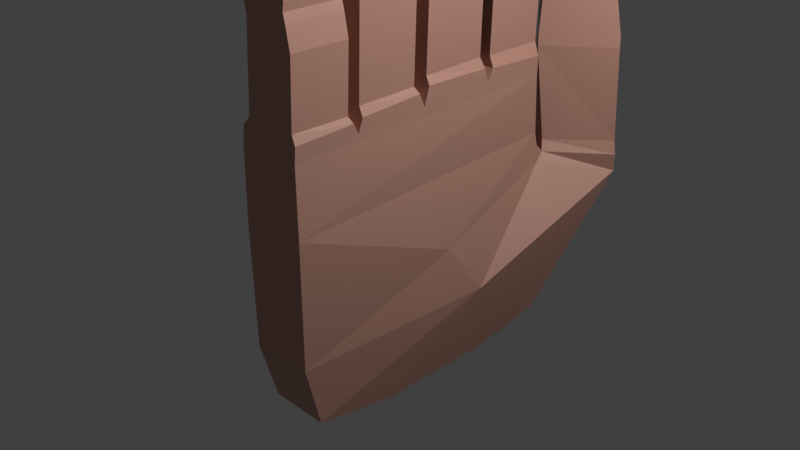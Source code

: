 # Source: mano.blend  (saved by Blender 2.93.21; exported with 4.5.12 LTS)
import bpy
from mathutils import Matrix  # noqa: F401  (used for matrix-valued properties, if any)

bpy.ops.wm.read_factory_settings(use_empty=True)
scene = bpy.context.scene
scene.name = 'Scene'

# ---- collections
col_collection = bpy.data.collections.new('Collection'); scene.collection.children.link(col_collection)

# ---- materials (node trees are filled in below, after node groups)
mat_material = bpy.data.materials.new('Material')
mat_material.alpha_threshold = 0.0
mat_material.use_transparent_shadow = False
mat_material.line_color = (0.0, 0.0, 0.0, 1.0)
mat_material_001 = bpy.data.materials.new('Material.001')
mat_material_001.use_transparent_shadow = False

# ---- material node trees
mat_material.use_nodes = True; mat_material.node_tree.nodes.clear()
_N = mat_material.node_tree.nodes; _L = mat_material.node_tree.links
n0 = _N.new('ShaderNodeOutputMaterial'); n0.name = 'Material Output'; n0.location = (300, 300)
n1 = _N.new('ShaderNodeBsdfPrincipled'); n1.name = 'Principled BSDF'; n1.location = (100, 300)
n1.distribution = 'GGX'
n1.subsurface_method = 'BURLEY'
n1.inputs[0].default_value = (0.5421, 0.2817, 0.2127, 1.0)
n1.inputs[2].default_value = 0.5848
n1.inputs[3].default_value = 1.45
n1.inputs[13].default_value = 0.6324
n1.inputs[27].default_value = (0.0, 0.0, 0.0, 1.0)
n1.inputs[28].default_value = 1.0
_L.new(n1.outputs[0], n0.inputs[0])
n0.is_active_output = True
mat_material_001.use_nodes = True; mat_material_001.node_tree.nodes.clear()
_N = mat_material_001.node_tree.nodes; _L = mat_material_001.node_tree.links
n0 = _N.new('ShaderNodeOutputMaterial'); n0.name = 'Material Output'; n0.location = (300, 300)
n1 = _N.new('ShaderNodeBsdfPrincipled'); n1.name = 'Principled BSDF'; n1.location = (10, 300)
n1.distribution = 'GGX'
n1.subsurface_method = 'BURLEY'
n1.inputs[0].default_value = (1.0, 0.6407, 0.5753, 1.0)
n1.inputs[1].default_value = 0.1333
n1.inputs[3].default_value = 1.45
n1.inputs[13].default_value = 0.6583
n1.inputs[27].default_value = (0.0, 0.0, 0.0, 1.0)
n1.inputs[28].default_value = 1.0
_L.new(n1.outputs[0], n0.inputs[0])
n0.is_active_output = True

# ---- world
world_world = bpy.data.worlds.new('World'); scene.world = world_world
world_world.use_nodes = True; world_world.node_tree.nodes.clear()
_N = world_world.node_tree.nodes; _L = world_world.node_tree.links
n0 = _N.new('ShaderNodeOutputWorld'); n0.name = 'World Output'; n0.location = (300, 300)
n1 = _N.new('ShaderNodeBackground'); n1.name = 'Background'; n1.location = (10, 300)
n1.inputs[0].default_value = (0.05088, 0.05088, 0.05088, 1.0)
_L.new(n1.outputs[0], n0.inputs[0])
n0.is_active_output = True
world_world.color = (0.05088, 0.05088, 0.05088)
world_world.use_sun_shadow = False
world_world.sun_shadow_jitter_overblur = 0.0

# ---- cameras
cam_camera = bpy.data.cameras.new('Camera')
cam_camera.clip_end = 100.0
cam_camera.ortho_scale = 7.314

# ---- lights
light_light = bpy.data.lights.new('Light', 'POINT')
light_light.transmission_factor = 0.0
light_light.energy = 1000.0
light_light.shadow_soft_size = 0.1
light_light.shadow_maximum_resolution = 0.006
light_light.use_absolute_resolution = True

# ---- meshes
me_cube = bpy.data.meshes.new('Cube')
me_cube.from_pydata([(1.059, 1.062, 1.087), (1.351, 1.061, -0.7075), (1.059, -1.035, 1.043), (1.0, -0.9054, -0.8173), (-1.123, 1.062, 1.078), (-0.4817, 1.172, -0.6765), (-1.123, -1.035, 1.034), (-1.0, -0.9054, -0.8173), (-0.8554, -1.023, 1.216), (-0.589, -0.9077, 2.816), (-0.8554, -0.6049, 1.216), (-0.589, -0.72, 2.816), (0.9191, -1.023, 1.216), (0.4103, -0.944, 2.815), (0.9191, -0.6049, 1.216), (0.4103, -0.6838, 2.815), (-0.7738, -1.023, 1.912), (-0.7738, -0.6049, 1.912), (0.7864, -0.6049, 1.912), (0.7864, -1.023, 1.912), (-0.7411, -1.023, 2.435), (-0.7411, -0.6049, 2.435), (0.7864, -0.6049, 2.435), (0.7864, -1.023, 2.435), (-0.6974, -0.6049, 1.843), (-0.6974, -1.023, 1.843), (-0.6974, -0.6049, 1.978), (-0.6974, -1.023, 1.978), (-0.6974, -1.023, 2.385), (-0.6974, -0.6049, 2.385), (-0.6821, -0.9343, 2.594), (-0.6821, -0.6935, 2.594), (0.8255, -0.6049, 1.97), (0.8255, -1.023, 1.97), (0.8255, -0.6049, 2.387), (0.8255, -1.023, 2.387), (0.8618, -0.6049, 1.851), (0.8618, -1.023, 1.851), (1.007, -0.6049, 1.689), (1.007, -1.023, 1.689), (0.7129, -0.6268, 2.703), (0.7129, -1.001, 2.703), (-0.6342, -0.9314, 2.755), (-0.6342, -0.6963, 2.755), (-0.8554, -0.5171, 1.259), (-0.5851, -0.3908, 3.399), (-0.8554, -0.06824, 1.27), (-0.5851, -0.1947, 3.399), (0.9191, -0.5171, 1.259), (0.4103, -0.4324, 3.398), (0.9191, -0.06941, 1.271), (0.4103, -0.153, 3.398), (-0.7738, -0.5171, 2.19), (-0.7738, -0.06843, 2.19), (0.7864, -0.06843, 2.19), (0.7864, -0.5171, 2.19), (-0.7411, -0.5171, 2.891), (-0.7411, -0.06843, 2.891), (0.7864, -0.06843, 2.891), (0.7864, -0.5171, 2.891), (-0.6974, -0.06843, 2.098), (-0.6974, -0.5171, 2.098), (-0.6974, -0.06843, 2.278), (-0.6974, -0.5171, 2.278), (-0.6974, -0.5171, 2.824), (-0.6974, -0.06843, 2.824), (-0.6847, -0.4325, 3.112), (-0.6847, -0.1529, 3.112), (0.8255, -0.06843, 2.268), (0.8255, -0.5171, 2.268), (0.8255, -0.06843, 2.826), (0.8255, -0.5171, 2.826), (0.8618, -0.06843, 2.108), (0.8618, -0.5171, 2.108), (1.007, -0.06843, 1.892), (1.007, -0.5171, 1.892), (0.7129, -0.09187, 3.248), (0.7129, -0.4936, 3.248), (-0.6324, -0.4316, 3.314), (-0.6324, -0.1539, 3.314), (-0.8554, 0.03613, 1.317), (-0.5848, 0.1726, 3.623), (-0.8554, 0.5192, 1.329), (-0.5848, 0.3839, 3.623), (0.9191, 0.03613, 1.317), (0.4103, 0.1298, 3.609), (0.9191, 0.5192, 1.329), (0.4103, 0.4267, 3.609), (-0.7738, 0.0399, 2.33), (-0.7738, 0.5166, 2.33), (0.7864, 0.5166, 2.33), (0.7864, 0.0399, 2.33), (-0.7411, 0.0399, 3.072), (-0.7411, 0.5166, 3.072), (0.7864, 0.5166, 3.072), (0.7864, 0.0399, 3.072), (-0.6974, 0.5166, 2.233), (-0.6974, 0.0399, 2.233), (-0.6974, 0.5166, 2.423), (-0.6974, 0.0399, 2.423), (-0.6974, 0.0399, 3.001), (-0.6974, 0.5166, 3.001), (-0.685, 0.1314, 3.308), (-0.685, 0.4251, 3.308), (0.8255, 0.5166, 2.413), (0.8255, 0.0399, 2.413), (0.8255, 0.5166, 3.003), (0.8255, 0.0399, 3.003), (0.8618, 0.5166, 2.244), (0.8618, 0.0399, 2.244), (1.007, 0.5166, 2.015), (1.007, 0.0399, 2.015), (0.7129, 0.4917, 3.45), (0.7129, 0.06481, 3.45), (-0.6324, 0.1288, 3.533), (-0.6324, 0.4276, 3.533), (-0.8554, 0.6124, 1.321), (-0.5886, 0.7435, 3.466), (-0.8554, 1.061, 1.321), (-0.5886, 0.9301, 3.466), (0.9191, 0.6124, 1.321), (0.4103, 0.6971, 3.461), (0.9191, 1.061, 1.321), (0.4103, 0.9765, 3.461), (-0.7738, 0.6124, 2.252), (-0.7738, 1.061, 2.252), (0.7864, 1.061, 2.252), (0.7864, 0.6124, 2.252), (-0.7411, 0.6124, 2.953), (-0.7411, 1.061, 2.953), (0.7864, 1.061, 2.953), (0.7864, 0.6124, 2.953), (-0.6974, 1.061, 2.16), (-0.6974, 0.6124, 2.16), (-0.6974, 1.061, 2.34), (-0.6974, 0.6124, 2.34), (-0.6974, 0.6124, 2.886), (-0.6974, 1.061, 2.886), (-0.6833, 0.6999, 3.179), (-0.6833, 0.9737, 3.179), (0.8255, 1.061, 2.33), (0.8255, 0.6124, 2.33), (0.8255, 1.061, 2.889), (0.8255, 0.6124, 2.889), (0.8618, 1.061, 2.17), (0.8618, 0.6124, 2.17), (1.007, 1.061, 1.954), (1.007, 0.6124, 1.954), (0.7129, 1.038, 3.31), (0.7129, 0.6359, 3.31), (-0.6331, 0.7049, 3.386), (-0.6331, 0.9686, 3.386), (-1.085, 1.062, 1.228), (1.073, 1.062, 1.228), (1.059, -0.007567, 1.13), (-1.196, -0.007568, 1.122), (1.059, -0.5522, 1.1), (-1.196, 0.5687, 1.149), (1.059, 0.5687, 1.157), (-1.196, -0.5522, 1.091), (1.073, 0.6093, 1.242), (-1.085, 0.6093, 1.242), (1.073, 0.5329, 1.258), (1.073, 0.02876, 1.263), (-1.085, 0.5329, 1.258), (-1.085, 0.02876, 1.263), (-1.085, -0.04953, 1.226), (-1.085, -0.5211, 1.199), (1.073, -0.0507, 1.227), (1.073, -0.5211, 1.199), (-1.083, -0.5927, 1.177), (-1.085, -1.029, 1.154), (1.074, -0.5927, 1.177), (1.073, -1.029, 1.154), (1.03, 1.088, 0.6622), (1.184, -1.051, 0.566), (-1.086, -1.045, 0.5003), (1.092, -1.032, -0.3548), (-1.043, -1.029, -0.3877), (-1.138, 1.088, 0.6121), (1.0, -0.3008, -0.9106), (1.073, 1.124, 0.4511), (-1.206, 1.195, 0.4281), (2.579, 1.565, 0.3399), (1.001, 1.89, 0.332), (1.006, 1.177, 0.4934), (-0.9934, 1.45, 0.4581), (-1.0, -0.2928, -0.8683), (1.06, 0.5312, -0.873), (-1.0, 0.5352, -0.8518), (-0.0835, 1.566, 1.928), (0.7974, 1.734, 1.928), (0.5055, 1.356, 1.926), (1.595, 1.563, 1.926), (1.141, 1.893, 0.4623), (2.643, 1.547, 0.4734), (-0.6015, 1.501, 1.323), (1.284, 1.86, 1.323), (2.418, 1.559, 1.323), (0.5326, 1.2, 1.323), (1.246, 1.869, 0.5804), (-0.7294, 1.487, 0.5804), (-0.5691, 1.492, 1.242), (1.316, 1.851, 1.242), (-0.2611, 1.554, 1.601), (0.9283, 1.781, 1.601), (2.535, 1.559, 0.5684), (0.8784, 1.21, 0.5684), (2.447, 1.551, 1.245), (0.5617, 1.192, 1.245), (1.721, 0.4031, -0.2566), (2.042, 1.553, 1.757), (0.4755, 1.255, 1.757), (-0.2503, 1.552, 1.822), (0.9256, 1.774, 1.828), (1.43, 0.1609, 0.1069), (-0.6257, -1.001, 2.747), (-0.5541, -0.944, 2.842), (-0.5541, -0.6838, 2.842), (-0.6974, -1.023, 2.487), (-0.6974, -0.6049, 2.487), (-0.6257, -0.6268, 2.747), (-0.6257, -0.4936, 3.308), (-0.5541, -0.4324, 3.434), (-0.5541, -0.153, 3.434), (-0.6974, -0.5171, 2.96), (-0.6974, -0.06843, 2.96), (-0.6257, -0.09187, 3.308), (-0.6257, 0.06481, 3.513), (-0.5541, 0.1298, 3.647), (-0.5541, 0.4267, 3.647), (-0.6974, 0.0399, 3.145), (-0.6974, 0.5166, 3.145), (-0.6257, 0.4917, 3.513), (-0.6257, 0.6359, 3.37), (-0.5541, 0.6971, 3.497), (-0.5541, 0.9765, 3.497), (-0.6974, 0.6124, 3.023), (-0.6974, 1.061, 3.023), (-0.6257, 1.038, 3.37), (-0.4469, 1.5, 1.825), (-0.159, 1.532, 1.967), (0.9305, 1.74, 1.967), (-0.5691, 1.492, 1.408), (1.316, 1.851, 1.408), (1.12, 1.798, 1.825), (-1.313, 1.183, -0.1242), (-0.8966, 0.8537, -0.7642), (-1.19, 0.8649, -0.2119), (-1.027, 1.178, -0.4004), (-1.119, 1.322, 0.4431), (-0.7874, 1.311, -0.1092), (-1.357, 1.189, 0.1519), (-1.219, 1.25, 0.02135)], [], [(176, 175, 2, 6), (248, 246, 249), (187, 180, 3, 7), (174, 0, 158, 154, 156, 2, 175), (178, 177, 175, 176), (42, 9, 11, 43), (22, 29, 21), (40, 15, 13, 41), (16, 19, 27), (0, 4, 152), (15, 218, 217, 13), (25, 19, 16), (36, 18, 19, 37), (39, 25, 8, 12), (25, 16, 17, 24), (17, 26, 18), (34, 22, 23, 35), (21, 220, 22), (28, 20, 21, 29), (8, 25, 24, 10), (10, 24, 38, 14), (18, 24, 17), (16, 27, 26, 17), (27, 28, 29, 26), (20, 219, 220, 21), (18, 26, 32), (219, 20, 23), (20, 28, 23), (22, 34, 29), (18, 32, 33, 19), (32, 34, 35, 33), (26, 29, 34, 32), (23, 28, 35), (27, 33, 35, 28), (33, 27, 19), (38, 36, 37, 39), (14, 38, 39, 12), (38, 24, 36), (24, 18, 36), (39, 37, 25), (25, 37, 19), (22, 40, 41, 23), (30, 42, 43, 31), (41, 216, 219, 23), (216, 41, 13, 217), (40, 22, 220, 221), (40, 221, 218, 15), (78, 45, 47, 79), (58, 65, 57), (76, 51, 49, 77), (52, 55, 63), (118, 122, 152), (51, 224, 223, 49), (61, 55, 52), (72, 54, 55, 73), (75, 61, 44, 48), (61, 52, 53, 60), (53, 62, 54), (70, 58, 59, 71), (57, 226, 58), (64, 56, 57, 65), (44, 61, 60, 46), (46, 60, 74, 50), (54, 60, 53), (52, 63, 62, 53), (63, 64, 65, 62), (56, 225, 226, 57), (54, 62, 68), (225, 56, 59), (56, 64, 59), (58, 70, 65), (54, 68, 69, 55), (68, 70, 71, 69), (62, 65, 70, 68), (59, 64, 71), (63, 69, 71, 64), (69, 63, 55), (74, 72, 73, 75), (50, 74, 75, 48), (74, 60, 72), (60, 54, 72), (75, 73, 61), (61, 73, 55), (58, 76, 77, 59), (66, 78, 79, 67), (77, 222, 225, 59), (222, 77, 49, 223), (76, 58, 226, 227), (76, 227, 224, 51), (114, 81, 83, 115), (94, 101, 93), (112, 87, 85, 113), (88, 91, 99), (153, 152, 122), (87, 230, 229, 85), (97, 91, 88), (108, 90, 91, 109), (111, 97, 80, 84), (97, 88, 89, 96), (89, 98, 90), (106, 94, 95, 107), (93, 232, 94), (100, 92, 93, 101), (80, 97, 96, 82), (82, 96, 110, 86), (90, 96, 89), (88, 99, 98, 89), (99, 100, 101, 98), (92, 231, 232, 93), (90, 98, 104), (231, 92, 95), (92, 100, 95), (94, 106, 101), (90, 104, 105, 91), (104, 106, 107, 105), (98, 101, 106, 104), (95, 100, 107), (99, 105, 107, 100), (105, 99, 91), (110, 108, 109, 111), (86, 110, 111, 84), (110, 96, 108), (96, 90, 108), (111, 109, 97), (97, 109, 91), (94, 112, 113, 95), (102, 114, 115, 103), (113, 228, 231, 95), (228, 113, 85, 229), (112, 94, 232, 233), (112, 233, 230, 87), (150, 117, 119, 151), (130, 137, 129), (148, 123, 121, 149), (124, 127, 135), (0, 152, 153), (123, 236, 235, 121), (133, 127, 124), (144, 126, 127, 145), (147, 133, 116, 120), (133, 124, 125, 132), (125, 134, 126), (142, 130, 131, 143), (129, 238, 130), (136, 128, 129, 137), (116, 133, 132, 118), (118, 132, 146, 122), (126, 132, 125), (124, 135, 134, 125), (135, 136, 137, 134), (128, 237, 238, 129), (126, 134, 140), (237, 128, 131), (128, 136, 131), (130, 142, 137), (126, 140, 141, 127), (140, 142, 143, 141), (134, 137, 142, 140), (131, 136, 143), (135, 141, 143, 136), (141, 135, 127), (146, 144, 145, 147), (122, 146, 147, 120), (146, 132, 144), (132, 126, 144), (147, 145, 133), (133, 145, 127), (130, 148, 149, 131), (138, 150, 151, 139), (149, 234, 237, 131), (234, 149, 121, 235), (148, 130, 238, 239), (148, 239, 236, 123), (158, 157, 161, 160), (116, 161, 160, 120), (0, 153, 160, 158), (120, 160, 153, 122), (116, 118, 152, 161), (157, 161, 152, 4), (84, 163, 162, 86), (154, 158, 162, 163), (82, 86, 162, 164), (157, 158, 162, 164), (80, 165, 163, 84), (154, 163, 165, 155), (155, 165, 164, 157), (80, 82, 164, 165), (44, 46, 166, 167), (159, 167, 166, 155), (159, 156, 169, 167), (48, 44, 167, 169), (50, 168, 166, 46), (154, 155, 166, 168), (8, 10, 170, 171), (6, 171, 170, 159), (14, 172, 170, 10), (156, 159, 170, 172), (12, 8, 171, 173), (2, 173, 171, 6), (12, 173, 172, 14), (2, 156, 172, 173), (48, 169, 168, 50), (156, 154, 168, 169), (177, 215, 175), (3, 177, 178, 7), (4, 0, 174, 179), (179, 174, 181, 182), (3, 210, 177), (185, 181, 183), (1, 5, 184, 183), (182, 181, 185), (210, 1, 183), (253, 251, 5, 249), (189, 247, 188), (189, 188, 180, 187), (213, 190, 191, 214), (198, 203, 197), (211, 193, 192, 212), (201, 182, 185), (193, 242, 241, 192), (194, 200, 195), (208, 198, 199, 209), (197, 244, 198), (202, 196, 197, 203), (184, 194, 183), (186, 201, 200, 194), (201, 202, 203, 200), (196, 243, 244, 197), (195, 200, 206), (243, 196, 199), (196, 202, 199), (198, 208, 203), (195, 206, 207, 185), (206, 208, 209, 207), (200, 203, 208, 206), (199, 202, 209), (201, 207, 209, 202), (207, 201, 185), (194, 195, 183), (198, 211, 212, 199), (204, 213, 214, 205), (212, 240, 243, 199), (240, 212, 192, 241), (211, 198, 244, 245), (211, 245, 242, 193), (184, 186, 194), (184, 5, 251, 186), (183, 195, 185), (1, 210, 188), (188, 210, 180), (183, 181, 210), (180, 210, 3), (177, 210, 215), (181, 215, 210), (181, 174, 215), (175, 215, 174), (201, 186, 250, 182), (182, 248, 179), (187, 7, 178, 176, 6, 159, 155, 157, 4, 179, 189), (9, 42, 216, 217), (11, 9, 217, 218), (30, 31, 220, 219), (42, 30, 219, 216), (31, 43, 221, 220), (43, 11, 218, 221), (45, 78, 222, 223), (47, 45, 223, 224), (66, 67, 226, 225), (78, 66, 225, 222), (67, 79, 227, 226), (79, 47, 224, 227), (81, 114, 228, 229), (83, 81, 229, 230), (102, 103, 232, 231), (114, 102, 231, 228), (103, 115, 233, 232), (115, 83, 230, 233), (117, 150, 234, 235), (119, 117, 235, 236), (138, 139, 238, 237), (150, 138, 237, 234), (139, 151, 239, 238), (151, 119, 236, 239), (190, 213, 240, 241), (191, 190, 241, 242), (204, 205, 244, 243), (213, 204, 243, 240), (205, 214, 245, 244), (214, 191, 242, 245), (246, 248, 252), (249, 5, 248), (247, 189, 248), (252, 253, 249, 246), (182, 250, 253, 252), (250, 186, 251, 253), (248, 189, 179), (188, 247, 1), (5, 1, 247), (247, 248, 5), (248, 182, 252)])
me_cube.polygons.foreach_set('material_index', [0, 0, 0, 0, 0, 1, 0, 0, 0, 0, 0, 0, 0, 0, 0, 0, 0, 0, 0, 0, 0, 0, 0, 0, 0, 0, 0, 0, 0, 0, 0, 0, 0, 0, 0, 0, 0, 0, 0, 0, 0, 0, 1, 0, 0, 0, 0, 1, 0, 0, 0, 0, 0, 0, 0, 0, 0, 0, 0, 0, 0, 0, 0, 0, 0, 0, 0, 0, 0, 0, 0, 0, 0, 0, 0, 0, 0, 0, 0, 0, 0, 0, 0, 0, 1, 0, 0, 0, 0, 1, 0, 0, 0, 0, 0, 0, 0, 0, 0, 0, 0, 0, 0, 0, 0, 0, 0, 0, 0, 0, 0, 0, 0, 0, 0, 0, 0, 0, 0, 0, 0, 0, 0, 0, 0, 0, 1, 0, 0, 0, 0, 1, 0, 0, 0, 0, 0, 0, 0, 0, 0, 0, 0, 0, 0, 0, 0, 0, 0, 0, 0, 0, 0, 0, 0, 0, 0, 0, 0, 0, 0, 0, 0, 0, 0, 0, 0, 0, 1, 0, 0, 0, 0, 0, 0, 0, 0, 0, 0, 0, 0, 0, 0, 0, 0, 0, 0, 0, 0, 0, 0, 0, 0, 0, 0, 0, 0, 0, 0, 0, 0, 0, 0, 0, 0, 0, 0, 0, 0, 0, 0, 0, 0, 0, 0, 1, 0, 0, 0, 0, 0, 0, 0, 0, 0, 0, 0, 0, 0, 0, 0, 0, 0, 0, 0, 0, 0, 0, 0, 0, 1, 0, 0, 0, 0, 0, 0, 0, 0, 0, 0, 0, 0, 0, 0, 0, 0, 0, 0, 0, 0, 0, 0, 0, 0, 0, 0, 0, 0, 0, 0, 0, 0, 0, 0, 0, 0, 0, 0, 0, 0, 0, 0, 0, 0, 0, 0, 0, 0, 0, 0, 0, 0, 0, 0, 0, 0, 0, 0, 0])
_uv = me_cube.uv_layers.new(name='UVMap')
_uv.uv.foreach_set('vector', [0.5, 0.0, 0.5, 0.75, 0.625, 0.75, 0.625, 0.0, 0.4062, 0.2188, 0.4062, 0.25, 0.3906, 0.25, 0.375, 0.125, 0.375, 0.625, 0.375, 0.75, 0.375, 1.0, 0.5, 0.5, 0.625, 0.5, 0.625, 0.5625, 0.625, 0.625, 0.625, 0.6875, 0.625, 0.75, 0.5, 0.75, 0.4375, 1.0, 0.4375, 0.75, 0.5, 0.75, 0.5, 0.0, 0.6085, 0.03821, 0.6174, 0.04922, 0.6174, 0.2008, 0.6074, 0.2093, 0.0, 0.0, 0.5469, 0.25, 0.5625, 0.25, 0.5938, 0.5, 0.625, 0.5, 0.625, 0.75, 0.5938, 0.75, 0.5, 0.0, 0.5, 0.75, 0.5312, 0.0, 0.0, 0.0, 0.625, 0.25, 0.0, 0.0, 0.625, 0.5, 0.875, 0.5, 0.875, 0.75, 0.625, 0.75, 0.4375, 0.0, 0.5, 0.75, 0.5, 1.0, 0.4375, 0.5, 0.5, 0.5, 0.5, 0.75, 0.4375, 0.75, 0.4062, 0.75, 0.4375, 0.0, 0.375, 0.0, 0.375, 0.75, 0.4375, 0.0, 0.5, 0.0, 0.5, 0.25, 0.4375, 0.25, 0.5, 0.25, 0.5312, 0.25, 0.5, 0.5, 0.5469, 0.5, 0.5625, 0.5, 0.5625, 0.75, 0.5469, 0.75, 0.5625, 0.25, 0.5938, 0.25, 0.0, 0.0, 0.5469, 0.0, 0.5625, 0.0, 0.5625, 0.25, 0.5469, 0.25, 0.375, 0.0, 0.4375, 0.0, 0.4375, 0.25, 0.375, 0.25, 0.125, 0.5, 0.4375, 0.25, 0.4062, 0.5, 0.375, 0.5, 0.5, 0.5, 0.4375, 0.25, 0.5, 0.25, 0.5, 0.0, 0.5312, 0.0, 0.5312, 0.25, 0.5, 0.25, 0.5312, 0.0, 0.5469, 0.0, 0.5469, 0.25, 0.5312, 0.25, 0.5625, 0.0, 0.5938, 0.0, 0.5938, 0.25, 0.5625, 0.25, 0.5, 0.5, 0.5312, 0.25, 0.5312, 0.5, 0.5938, 0.0, 0.5625, 0.0, 0.5625, 0.75, 0.5625, 0.0, 0.5469, 0.0, 0.5625, 0.75, 0.5625, 0.5, 0.5469, 0.5, 0.5469, 0.25, 0.5, 0.5, 0.5312, 0.5, 0.5312, 0.75, 0.5, 0.75, 0.5312, 0.5, 0.5469, 0.5, 0.5469, 0.75, 0.5312, 0.75, 0.5312, 0.25, 0.5469, 0.25, 0.5469, 0.5, 0.5312, 0.5, 0.5625, 0.75, 0.5469, 0.0, 0.5469, 0.75, 0.5312, 0.0, 0.5312, 0.75, 0.5469, 0.75, 0.5469, 0.0, 0.5312, 0.75, 0.5312, 0.0, 0.5, 0.75, 0.4062, 0.5, 0.4375, 0.5, 0.4375, 0.75, 0.4062, 0.75, 0.375, 0.5, 0.4062, 0.5, 0.4062, 0.75, 0.375, 0.75, 0.4062, 0.5, 0.4375, 0.25, 0.4375, 0.5, 0.4375, 0.25, 0.5, 0.5, 0.4375, 0.5, 0.4062, 0.75, 0.4375, 0.75, 0.4375, 0.0, 0.4375, 0.0, 0.4375, 0.75, 0.5, 0.75, 0.5625, 0.5, 0.5938, 0.5, 0.5938, 0.75, 0.5625, 0.75, 0.5971, 0.03567, 0.6085, 0.03821, 0.6074, 0.2093, 0.5971, 0.2143, 0.5938, 0.75, 0.6094, 0.0, 0.5938, 0.0, 0.5625, 0.75, 0.6094, 0.0, 0.5938, 0.75, 0.625, 0.75, 0.875, 0.75, 0.5938, 0.5, 0.5625, 0.5, 0.5938, 0.25, 0.6094, 0.25, 0.5938, 0.5, 0.6094, 0.25, 0.875, 0.5, 0.625, 0.5, 0.6088, 0.03879, 0.6182, 0.04975, 0.6182, 0.2003, 0.6078, 0.2094, 0.0, 0.0, 0.5469, 0.25, 0.5625, 0.25, 0.5938, 0.5, 0.625, 0.5, 0.625, 0.75, 0.5938, 0.75, 0.5, 0.0, 0.5, 0.75, 0.5312, 0.0, 0.125, 0.5, 0.0, 0.0, 0.0, 0.0, 0.625, 0.5, 0.875, 0.5, 0.875, 0.75, 0.625, 0.75, 0.4375, 0.0, 0.5, 0.75, 0.5, 1.0, 0.4375, 0.5, 0.5, 0.5, 0.5, 0.75, 0.4375, 0.75, 0.4062, 0.75, 0.4375, 0.0, 0.375, 0.0, 0.375, 0.75, 0.4375, 0.0, 0.5, 0.0, 0.5, 0.25, 0.4375, 0.25, 0.5, 0.25, 0.5312, 0.25, 0.5, 0.5, 0.5469, 0.5, 0.5625, 0.5, 0.5625, 0.75, 0.5469, 0.75, 0.5625, 0.25, 0.5938, 0.25, 0.0, 0.0, 0.5469, 0.0, 0.5625, 0.0, 0.5625, 0.25, 0.5469, 0.25, 0.375, 0.0, 0.4375, 0.0, 0.4375, 0.25, 0.375, 0.25, 0.125, 0.5, 0.4375, 0.25, 0.4062, 0.5, 0.375, 0.5, 0.5, 0.5, 0.4375, 0.25, 0.5, 0.25, 0.5, 0.0, 0.5312, 0.0, 0.5312, 0.25, 0.5, 0.25, 0.5312, 0.0, 0.5469, 0.0, 0.5469, 0.25, 0.5312, 0.25, 0.5625, 0.0, 0.5938, 0.0, 0.5938, 0.25, 0.5625, 0.25, 0.5, 0.5, 0.5312, 0.25, 0.5312, 0.5, 0.5938, 0.0, 0.5625, 0.0, 0.5625, 0.75, 0.5625, 0.0, 0.5469, 0.0, 0.5625, 0.75, 0.5625, 0.5, 0.5469, 0.5, 0.5469, 0.25, 0.5, 0.5, 0.5312, 0.5, 0.5312, 0.75, 0.5, 0.75, 0.5312, 0.5, 0.5469, 0.5, 0.5469, 0.75, 0.5312, 0.75, 0.5312, 0.25, 0.5469, 0.25, 0.5469, 0.5, 0.5312, 0.5, 0.5625, 0.75, 0.5469, 0.0, 0.5469, 0.75, 0.5312, 0.0, 0.5312, 0.75, 0.5469, 0.75, 0.5469, 0.0, 0.5312, 0.75, 0.5312, 0.0, 0.5, 0.75, 0.4062, 0.5, 0.4375, 0.5, 0.4375, 0.75, 0.4062, 0.75, 0.375, 0.5, 0.4062, 0.5, 0.4062, 0.75, 0.375, 0.75, 0.4062, 0.5, 0.4375, 0.25, 0.4375, 0.5, 0.4375, 0.25, 0.5, 0.5, 0.4375, 0.5, 0.4062, 0.75, 0.4375, 0.75, 0.4375, 0.0, 0.4375, 0.0, 0.4375, 0.75, 0.5, 0.75, 0.5625, 0.5, 0.5938, 0.5, 0.5938, 0.75, 0.5625, 0.75, 0.5965, 0.03602, 0.6088, 0.03879, 0.6078, 0.2094, 0.5965, 0.214, 0.5938, 0.75, 0.6094, 0.0, 0.5938, 0.0, 0.5625, 0.75, 0.6094, 0.0, 0.5938, 0.75, 0.625, 0.75, 0.875, 0.75, 0.5938, 0.5, 0.5625, 0.5, 0.5938, 0.25, 0.6094, 0.25, 0.5938, 0.5, 0.6094, 0.25, 0.875, 0.5, 0.625, 0.5, 0.6088, 0.03772, 0.6183, 0.04852, 0.6183, 0.2015, 0.6078, 0.2104, 0.0, 0.0, 0.5469, 0.25, 0.5625, 0.25, 0.5938, 0.5, 0.625, 0.5, 0.625, 0.75, 0.5938, 0.75, 0.5, 0.0, 0.5, 0.75, 0.5312, 0.0, 0.0, 0.0, 0.0, 0.0, 0.0, 0.0, 0.625, 0.5, 0.875, 0.5, 0.875, 0.75, 0.625, 0.75, 0.4375, 0.0, 0.5, 0.75, 0.5, 1.0, 0.4375, 0.5, 0.5, 0.5, 0.5, 0.75, 0.4375, 0.75, 0.4062, 0.75, 0.4375, 0.0, 0.375, 0.0, 0.375, 0.75, 0.4375, 0.0, 0.5, 0.0, 0.5, 0.25, 0.4375, 0.25, 0.5, 0.25, 0.5312, 0.25, 0.5, 0.5, 0.5469, 0.5, 0.5625, 0.5, 0.5625, 0.75, 0.5469, 0.75, 0.5625, 0.25, 0.5938, 0.25, 0.0, 0.0, 0.5469, 0.0, 0.5625, 0.0, 0.5625, 0.25, 0.5469, 0.25, 0.375, 0.0, 0.4375, 0.0, 0.4375, 0.25, 0.375, 0.25, 0.125, 0.5, 0.4375, 0.25, 0.4062, 0.5, 0.375, 0.5, 0.5, 0.5, 0.4375, 0.25, 0.5, 0.25, 0.5, 0.0, 0.5312, 0.0, 0.5312, 0.25, 0.5, 0.25, 0.5312, 0.0, 0.5469, 0.0, 0.5469, 0.25, 0.5312, 0.25, 0.5625, 0.0, 0.5938, 0.0, 0.5938, 0.25, 0.5625, 0.25, 0.5, 0.5, 0.5312, 0.25, 0.5312, 0.5, 0.5938, 0.0, 0.5625, 0.0, 0.5625, 0.75, 0.5625, 0.0, 0.5469, 0.0, 0.5625, 0.75, 0.5625, 0.5, 0.5469, 0.5, 0.5469, 0.25, 0.5, 0.5, 0.5312, 0.5, 0.5312, 0.75, 0.5, 0.75, 0.5312, 0.5, 0.5469, 0.5, 0.5469, 0.75, 0.5312, 0.75, 0.5312, 0.25, 0.5469, 0.25, 0.5469, 0.5, 0.5312, 0.5, 0.5625, 0.75, 0.5469, 0.0, 0.5469, 0.75, 0.5312, 0.0, 0.5312, 0.75, 0.5469, 0.75, 0.5469, 0.0, 0.5312, 0.75, 0.5312, 0.0, 0.5, 0.75, 0.4062, 0.5, 0.4375, 0.5, 0.4375, 0.75, 0.4062, 0.75, 0.375, 0.5, 0.4062, 0.5, 0.4062, 0.75, 0.375, 0.75, 0.4062, 0.5, 0.4375, 0.25, 0.4375, 0.5, 0.4375, 0.25, 0.5, 0.5, 0.4375, 0.5, 0.4062, 0.75, 0.4375, 0.75, 0.4375, 0.0, 0.4375, 0.0, 0.4375, 0.75, 0.5, 0.75, 0.5625, 0.5, 0.5938, 0.5, 0.5938, 0.75, 0.5625, 0.75, 0.5965, 0.03503, 0.6088, 0.03772, 0.6078, 0.2104, 0.5965, 0.215, 0.5938, 0.75, 0.6094, 0.0, 0.5938, 0.0, 0.5625, 0.75, 0.6094, 0.0, 0.5938, 0.75, 0.625, 0.75, 0.875, 0.75, 0.5938, 0.5, 0.5625, 0.5, 0.5938, 0.25, 0.6094, 0.25, 0.5938, 0.5, 0.6094, 0.25, 0.875, 0.5, 0.625, 0.5, 0.6087, 0.04317, 0.6175, 0.05474, 0.6175, 0.1953, 0.6076, 0.2049, 0.0, 0.0, 0.5469, 0.25, 0.5625, 0.25, 0.5938, 0.5, 0.625, 0.5, 0.625, 0.75, 0.5938, 0.75, 0.5, 0.0, 0.5, 0.75, 0.5312, 0.0, 0.0, 0.0, 0.0, 0.0, 0.0, 0.0, 0.625, 0.5, 0.875, 0.5, 0.875, 0.75, 0.625, 0.75, 0.4375, 0.0, 0.5, 0.75, 0.5, 1.0, 0.4375, 0.5, 0.5, 0.5, 0.5, 0.75, 0.4375, 0.75, 0.4062, 0.75, 0.4375, 0.0, 0.375, 0.0, 0.375, 0.75, 0.4375, 0.0, 0.5, 0.0, 0.5, 0.25, 0.4375, 0.25, 0.5, 0.25, 0.5312, 0.25, 0.5, 0.5, 0.5469, 0.5, 0.5625, 0.5, 0.5625, 0.75, 0.5469, 0.75, 0.5625, 0.25, 0.5938, 0.25, 0.0, 0.0, 0.5469, 0.0, 0.5625, 0.0, 0.5625, 0.25, 0.5469, 0.25, 0.375, 0.0, 0.4375, 0.0, 0.4375, 0.25, 0.375, 0.25, 0.125, 0.5, 0.4375, 0.25, 0.4062, 0.5, 0.375, 0.5, 0.5, 0.5, 0.4375, 0.25, 0.5, 0.25, 0.5, 0.0, 0.5312, 0.0, 0.5312, 0.25, 0.5, 0.25, 0.5312, 0.0, 0.5469, 0.0, 0.5469, 0.25, 0.5312, 0.25, 0.5625, 0.0, 0.5938, 0.0, 0.5938, 0.25, 0.5625, 0.25, 0.5, 0.5, 0.5312, 0.25, 0.5312, 0.5, 0.5938, 0.0, 0.5625, 0.0, 0.5625, 0.75, 0.5625, 0.0, 0.5469, 0.0, 0.5625, 0.75, 0.5625, 0.5, 0.5469, 0.5, 0.5469, 0.25, 0.5, 0.5, 0.5312, 0.5, 0.5312, 0.75, 0.5, 0.75, 0.5312, 0.5, 0.5469, 0.5, 0.5469, 0.75, 0.5312, 0.75, 0.5312, 0.25, 0.5469, 0.25, 0.5469, 0.5, 0.5312, 0.5, 0.5625, 0.75, 0.5469, 0.0, 0.5469, 0.75, 0.5312, 0.0, 0.5312, 0.75, 0.5469, 0.75, 0.5469, 0.0, 0.5312, 0.75, 0.5312, 0.0, 0.5, 0.75, 0.4062, 0.5, 0.4375, 0.5, 0.4375, 0.75, 0.4062, 0.75, 0.375, 0.5, 0.4062, 0.5, 0.4062, 0.75, 0.375, 0.75, 0.4062, 0.5, 0.4375, 0.25, 0.4375, 0.5, 0.4375, 0.25, 0.5, 0.5, 0.4375, 0.5, 0.4062, 0.75, 0.4375, 0.75, 0.4375, 0.0, 0.4375, 0.0, 0.4375, 0.75, 0.5, 0.75, 0.5625, 0.5, 0.5938, 0.5, 0.5938, 0.75, 0.5625, 0.75, 0.5968, 0.04015, 0.6087, 0.04317, 0.6076, 0.2049, 0.5968, 0.2099, 0.5938, 0.75, 0.6094, 0.0, 0.5938, 0.0, 0.5625, 0.75, 0.6094, 0.0, 0.5938, 0.75, 0.625, 0.75, 0.875, 0.75, 0.5938, 0.5, 0.5625, 0.5, 0.5938, 0.25, 0.6094, 0.25, 0.5938, 0.5, 0.6094, 0.25, 0.875, 0.5, 0.625, 0.5, 0.0, 0.0, 0.0, 0.0, 0.0, 0.0, 0.0, 0.0, 0.375, 0.0, 0.0, 0.0, 0.0, 0.0, 0.375, 0.75, 0.625, 0.5, 0.0, 0.0, 0.0, 0.0, 0.625, 0.5625, 0.375, 0.75, 0.0, 0.0, 0.0, 0.0, 0.0, 0.0, 0.375, 0.0, 0.125, 0.5, 0.0, 0.0, 0.0, 0.0, 0.0, 0.0, 0.0, 0.0, 0.0, 0.0, 0.625, 0.25, 0.375, 0.75, 0.0, 0.0, 0.0, 0.0, 0.375, 0.5, 0.625, 0.625, 0.625, 0.5625, 0.0, 0.0, 0.0, 0.0, 0.125, 0.5, 0.375, 0.5, 0.0, 0.0, 0.0, 0.0, 0.0, 0.0, 0.625, 0.5625, 0.0, 0.0, 0.0, 0.0, 0.375, 0.0, 0.0, 0.0, 0.0, 0.0, 0.375, 0.75, 0.625, 0.625, 0.0, 0.0, 0.0, 0.0, 0.0, 0.0, 0.0, 0.0, 0.0, 0.0, 0.0, 0.0, 0.0, 0.0, 0.375, 0.0, 0.125, 0.5, 0.0, 0.0, 0.0, 0.0, 0.375, 0.0, 0.375, 0.25, 0.0, 0.0, 0.0, 0.0, 0.625, 0.0625, 0.0, 0.0, 0.0, 0.0, 0.625, 0.125, 0.625, 0.0625, 0.0, 0.0, 0.0, 0.0, 0.0, 0.0, 0.375, 0.75, 0.375, 0.0, 0.0, 0.0, 0.0, 0.0, 0.375, 0.5, 0.0, 0.0, 0.0, 0.0, 0.375, 0.25, 0.625, 0.625, 0.625, 0.125, 0.0, 0.0, 0.0, 0.0, 0.375, 0.0, 0.375, 0.25, 0.0, 0.0, 0.0, 0.0, 0.625, 0.0, 0.0, 0.0, 0.0, 0.0, 0.625, 0.0625, 0.375, 0.5, 0.0, 0.0, 0.0, 0.0, 0.375, 0.25, 0.0, 0.0, 0.625, 0.0625, 0.0, 0.0, 0.0, 0.0, 0.375, 0.75, 0.375, 0.0, 0.0, 0.0, 0.0, 0.0, 0.625, 0.75, 0.0, 0.0, 0.0, 0.0, 0.625, 0.0, 0.375, 0.75, 0.0, 0.0, 0.0, 0.0, 0.375, 0.5, 0.625, 0.75, 0.0, 0.0, 0.0, 0.0, 0.0, 0.0, 0.375, 0.75, 0.0, 0.0, 0.0, 0.0, 0.375, 0.5, 0.0, 0.0, 0.625, 0.625, 0.0, 0.0, 0.0, 0.0, 0.4375, 0.75, 0.4375, 0.625, 0.5, 0.75, 0.375, 0.75, 0.4375, 0.75, 0.4375, 1.0, 0.375, 1.0, 0.625, 0.25, 0.625, 0.5, 0.5, 0.5, 0.5, 0.25, 0.5, 0.25, 0.5, 0.5, 0.4375, 0.5, 0.4375, 0.25, 0.375, 0.75, 0.0, 0.0, 0.4375, 0.75, 0.5, 0.75, 0.4375, 0.5, 0.375, 0.5, 0.375, 0.5, 0.125, 0.5, 0.125, 0.5, 0.375, 0.5, 0.4375, 0.25, 0.4375, 0.5, 0.5, 0.75, 0.4062, 0.5625, 0.375, 0.5, 0.375, 0.5, 0.4141, 0.25, 0.4062, 0.25, 0.375, 0.25, 0.3906, 0.25, 0.375, 0.1875, 0.375, 0.2188, 0.375, 0.5625, 0.375, 0.1875, 0.375, 0.5625, 0.375, 0.625, 0.375, 0.125, 0.6052, 0.02432, 0.6076, 0.0557, 0.6076, 0.2082, 0.5979, 0.2132, 0.0, 0.0, 0.5469, 0.25, 0.5625, 0.25, 0.5938, 0.5, 0.625, 0.5, 0.625, 0.75, 0.5938, 0.75, 0.5312, 0.0, 0.4375, 0.25, 0.5, 0.75, 0.625, 0.5, 0.875, 0.5, 0.875, 0.75, 0.625, 0.75, 0.5, 0.25, 0.5312, 0.25, 0.5, 0.5, 0.5469, 0.5, 0.5625, 0.5, 0.5625, 0.75, 0.5469, 0.75, 0.5625, 0.25, 0.5938, 0.25, 0.0, 0.0, 0.5469, 0.0, 0.5625, 0.0, 0.5625, 0.25, 0.5469, 0.25, 0.4375, 0.25, 0.5, 0.25, 0.375, 0.5, 0.5, 0.0, 0.5312, 0.0, 0.5312, 0.25, 0.5, 0.25, 0.5312, 0.0, 0.5469, 0.0, 0.5469, 0.25, 0.5312, 0.25, 0.5625, 0.0, 0.5938, 0.0, 0.5938, 0.25, 0.5625, 0.25, 0.5, 0.5, 0.5312, 0.25, 0.5312, 0.5, 0.5938, 0.0, 0.5625, 0.0, 0.5625, 0.75, 0.5625, 0.0, 0.5469, 0.0, 0.5625, 0.75, 0.5625, 0.5, 0.5469, 0.5, 0.5469, 0.25, 0.5, 0.5, 0.5312, 0.5, 0.5312, 0.75, 0.5, 0.75, 0.5312, 0.5, 0.5469, 0.5, 0.5469, 0.75, 0.5312, 0.75, 0.5312, 0.25, 0.5469, 0.25, 0.5469, 0.5, 0.5312, 0.5, 0.5625, 0.75, 0.5469, 0.0, 0.5469, 0.75, 0.5312, 0.0, 0.5312, 0.75, 0.5469, 0.75, 0.5469, 0.0, 0.5312, 0.75, 0.5312, 0.0, 0.5, 0.75, 0.5, 0.25, 0.5, 0.5, 0.375, 0.5, 0.5625, 0.5, 0.5938, 0.5, 0.5938, 0.75, 0.5625, 0.75, 0.5998, 0.02316, 0.6052, 0.02432, 0.5979, 0.2132, 0.5998, 0.2256, 0.5938, 0.75, 0.6094, 0.0, 0.5938, 0.0, 0.5625, 0.75, 0.6094, 0.0, 0.5938, 0.75, 0.625, 0.75, 0.875, 0.75, 0.5938, 0.5, 0.5625, 0.5, 0.5938, 0.25, 0.6094, 0.25, 0.5938, 0.5, 0.6094, 0.25, 0.875, 0.5, 0.625, 0.5, 0.4375, 0.25, 0.5, 0.0, 0.5, 0.25, 0.4375, 0.25, 0.375, 0.25, 0.4375, 0.125, 0.5, 0.0, 0.375, 0.5, 0.5, 0.5, 0.5, 0.75, 0.375, 0.5, 0.4062, 0.5625, 0.375, 0.5625, 0.375, 0.5625, 0.4062, 0.5625, 0.375, 0.625, 0.375, 0.5, 0.4375, 0.5, 0.4062, 0.5625, 0.375, 0.625, 0.4062, 0.5625, 0.375, 0.75, 0.4375, 0.75, 0.0, 0.0, 0.4375, 0.625, 0.4375, 0.5, 0.4375, 0.625, 0.0, 0.0, 0.4375, 0.5, 0.5, 0.5, 0.4375, 0.625, 0.5, 0.75, 0.4375, 0.625, 0.5, 0.5, 0.5312, 0.0, 0.5, 0.0, 0.4688, 0.125, 0.4375, 0.25, 0.4375, 0.25, 0.4062, 0.2188, 0.5, 0.25, 0.375, 0.125, 0.375, 1.0, 0.4375, 1.0, 0.5, 0.0, 0.625, 0.0, 0.625, 0.0625, 0.0, 0.0, 0.0, 0.0, 0.625, 0.25, 0.5, 0.25, 0.375, 0.1875, 0.6174, 0.04922, 0.6085, 0.03821, 0.6094, 0.0, 0.625, 0.0, 0.6174, 0.2008, 0.6174, 0.04922, 0.625, 0.0, 0.625, 0.25, 0.5971, 0.03567, 0.5971, 0.2143, 0.5938, 0.25, 0.5938, 0.0, 0.6085, 0.03821, 0.5971, 0.03567, 0.5938, 0.0, 0.6094, 0.0, 0.5971, 0.2143, 0.6074, 0.2093, 0.6094, 0.25, 0.5938, 0.25, 0.6074, 0.2093, 0.6174, 0.2008, 0.625, 0.25, 0.6094, 0.25, 0.6182, 0.04975, 0.6088, 0.03879, 0.6094, 0.0, 0.625, 0.0, 0.6182, 0.2003, 0.6182, 0.04975, 0.625, 0.0, 0.625, 0.25, 0.5965, 0.03602, 0.5965, 0.214, 0.5938, 0.25, 0.5938, 0.0, 0.6088, 0.03879, 0.5965, 0.03602, 0.5938, 0.0, 0.6094, 0.0, 0.5965, 0.214, 0.6078, 0.2094, 0.6094, 0.25, 0.5938, 0.25, 0.6078, 0.2094, 0.6182, 0.2003, 0.625, 0.25, 0.6094, 0.25, 0.6183, 0.04852, 0.6088, 0.03772, 0.6094, 0.0, 0.625, 0.0, 0.6183, 0.2015, 0.6183, 0.04852, 0.625, 0.0, 0.625, 0.25, 0.5965, 0.03503, 0.5965, 0.215, 0.5938, 0.25, 0.5938, 0.0, 0.6088, 0.03772, 0.5965, 0.03503, 0.5938, 0.0, 0.6094, 0.0, 0.5965, 0.215, 0.6078, 0.2104, 0.6094, 0.25, 0.5938, 0.25, 0.6078, 0.2104, 0.6183, 0.2015, 0.625, 0.25, 0.6094, 0.25, 0.6175, 0.05474, 0.6087, 0.04317, 0.6094, 0.0, 0.625, 0.0, 0.6175, 0.1953, 0.6175, 0.05474, 0.625, 0.0, 0.625, 0.25, 0.5968, 0.04015, 0.5968, 0.2099, 0.5938, 0.25, 0.5938, 0.0, 0.6087, 0.04317, 0.5968, 0.04015, 0.5938, 0.0, 0.6094, 0.0, 0.5968, 0.2099, 0.6076, 0.2049, 0.6094, 0.25, 0.5938, 0.25, 0.6076, 0.2049, 0.6175, 0.1953, 0.625, 0.25, 0.6094, 0.25, 0.6076, 0.0557, 0.6052, 0.02432, 0.6094, 0.0, 0.625, 0.0, 0.6076, 0.2082, 0.6076, 0.0557, 0.625, 0.0, 0.625, 0.25, 0.5998, 0.02316, 0.5998, 0.2256, 0.5938, 0.25, 0.5938, 0.0, 0.6052, 0.02432, 0.5998, 0.02316, 0.5938, 0.0, 0.6094, 0.0, 0.5998, 0.2256, 0.5979, 0.2132, 0.6094, 0.25, 0.5938, 0.25, 0.5979, 0.2132, 0.6076, 0.2082, 0.625, 0.25, 0.6094, 0.25, 0.4062, 0.25, 0.4062, 0.2188, 0.4219, 0.25, 0.3906, 0.25, 0.375, 0.25, 0.4062, 0.2188, 0.375, 0.2188, 0.375, 0.1875, 0.4062, 0.2188, 0.4219, 0.25, 0.4141, 0.25, 0.3906, 0.25, 0.4062, 0.25, 0.4375, 0.25, 0.4375, 0.25, 0.4141, 0.25, 0.4219, 0.25, 0.4375, 0.25, 0.4375, 0.25, 0.4062, 0.25, 0.4141, 0.25, 0.4062, 0.2188, 0.375, 0.1875, 0.5, 0.25, 0.375, 0.5625, 0.375, 0.2188, 0.375, 0.5, 0.375, 0.25, 0.375, 0.5, 0.375, 0.2188, 0.375, 0.2188, 0.4062, 0.2188, 0.375, 0.25, 0.4062, 0.2188, 0.4375, 0.25, 0.4219, 0.25])
_ca = me_cube.color_attributes.new('Col', 'BYTE_COLOR', 'CORNER')
_ca.data.foreach_set('color', [1.0, 1.0, 1.0, 1.0, 1.0, 1.0, 1.0, 1.0, 1.0, 1.0, 1.0, 1.0, 1.0, 1.0, 1.0, 1.0, 1.0, 1.0, 1.0, 1.0, 1.0, 1.0, 1.0, 1.0, 1.0, 1.0, 1.0, 1.0, 1.0, 1.0, 1.0, 1.0, 1.0, 1.0, 1.0, 1.0, 1.0, 1.0, 1.0, 1.0, 1.0, 1.0, 1.0, 1.0, 1.0, 1.0, 1.0, 1.0, 1.0, 1.0, 1.0, 1.0, 1.0, 1.0, 1.0, 1.0, 1.0, 1.0, 1.0, 1.0, 1.0, 1.0, 1.0, 1.0, 1.0, 1.0, 1.0, 1.0, 1.0, 1.0, 1.0, 1.0, 1.0, 1.0, 1.0, 1.0, 1.0, 1.0, 1.0, 1.0, 1.0, 1.0, 1.0, 1.0, 1.0, 1.0, 1.0, 1.0, 1.0, 1.0, 1.0, 1.0, 1.0, 1.0, 1.0, 1.0, 1.0, 1.0, 1.0, 1.0, 1.0, 1.0, 1.0, 1.0, 1.0, 1.0, 1.0, 1.0, 1.0, 1.0, 1.0, 1.0, 1.0, 1.0, 1.0, 1.0, 1.0, 1.0, 1.0, 1.0, 1.0, 1.0, 1.0, 1.0, 1.0, 1.0, 1.0, 1.0, 1.0, 1.0, 1.0, 1.0, 1.0, 1.0, 1.0, 1.0, 1.0, 1.0, 1.0, 1.0, 1.0, 1.0, 1.0, 1.0, 1.0, 1.0, 1.0, 1.0, 1.0, 1.0, 1.0, 1.0, 1.0, 1.0, 1.0, 1.0, 1.0, 1.0, 1.0, 1.0, 1.0, 1.0, 1.0, 1.0, 1.0, 1.0, 1.0, 1.0, 1.0, 1.0, 1.0, 1.0, 1.0, 1.0, 1.0, 1.0, 1.0, 1.0, 1.0, 1.0, 1.0, 1.0, 1.0, 1.0, 1.0, 1.0, 1.0, 1.0, 1.0, 1.0, 1.0, 1.0, 1.0, 1.0, 1.0, 1.0, 1.0, 1.0, 1.0, 1.0, 1.0, 1.0, 1.0, 1.0, 1.0, 1.0, 1.0, 1.0, 1.0, 1.0, 1.0, 1.0, 1.0, 1.0, 1.0, 1.0, 1.0, 1.0, 1.0, 1.0, 1.0, 1.0, 1.0, 1.0, 1.0, 1.0, 1.0, 1.0, 1.0, 1.0, 1.0, 1.0, 1.0, 1.0, 1.0, 1.0, 1.0, 1.0, 1.0, 1.0, 1.0, 1.0, 1.0, 1.0, 1.0, 1.0, 1.0, 1.0, 1.0, 1.0, 1.0, 1.0, 1.0, 1.0, 1.0, 1.0, 1.0, 1.0, 1.0, 1.0, 1.0, 1.0, 1.0, 1.0, 1.0, 1.0, 1.0, 1.0, 1.0, 1.0, 1.0, 1.0, 1.0, 1.0, 1.0, 1.0, 1.0, 1.0, 1.0, 1.0, 1.0, 1.0, 1.0, 1.0, 1.0, 1.0, 1.0, 1.0, 1.0, 1.0, 1.0, 1.0, 1.0, 1.0, 1.0, 1.0, 1.0, 1.0, 1.0, 1.0, 1.0, 1.0, 1.0, 1.0, 1.0, 1.0, 1.0, 1.0, 1.0, 1.0, 1.0, 1.0, 1.0, 1.0, 1.0, 1.0, 1.0, 1.0, 1.0, 1.0, 1.0, 1.0, 1.0, 1.0, 1.0, 1.0, 1.0, 1.0, 1.0, 1.0, 1.0, 1.0, 1.0, 1.0, 1.0, 1.0, 1.0, 1.0, 1.0, 1.0, 1.0, 1.0, 1.0, 1.0, 1.0, 1.0, 1.0, 1.0, 1.0, 1.0, 1.0, 1.0, 1.0, 1.0, 1.0, 1.0, 1.0, 1.0, 1.0, 1.0, 1.0, 1.0, 1.0, 1.0, 1.0, 1.0, 1.0, 1.0, 1.0, 1.0, 1.0, 1.0, 1.0, 1.0, 1.0, 1.0, 1.0, 1.0, 1.0, 1.0, 1.0, 1.0, 1.0, 1.0, 1.0, 1.0, 1.0, 1.0, 1.0, 1.0, 1.0, 1.0, 1.0, 1.0, 1.0, 1.0, 1.0, 1.0, 1.0, 1.0, 1.0, 1.0, 1.0, 1.0, 1.0, 1.0, 1.0, 1.0, 1.0, 1.0, 1.0, 1.0, 1.0, 1.0, 1.0, 1.0, 1.0, 1.0, 1.0, 1.0, 1.0, 1.0, 1.0, 1.0, 1.0, 1.0, 1.0, 1.0, 1.0, 1.0, 1.0, 1.0, 1.0, 1.0, 1.0, 1.0, 1.0, 1.0, 1.0, 1.0, 1.0, 1.0, 1.0, 1.0, 1.0, 1.0, 1.0, 1.0, 1.0, 1.0, 1.0, 1.0, 1.0, 1.0, 1.0, 1.0, 1.0, 1.0, 1.0, 1.0, 1.0, 1.0, 1.0, 1.0, 1.0, 1.0, 1.0, 1.0, 1.0, 1.0, 1.0, 1.0, 1.0, 1.0, 1.0, 1.0, 1.0, 1.0, 1.0, 1.0, 1.0, 1.0, 1.0, 1.0, 1.0, 1.0, 1.0, 1.0, 1.0, 1.0, 1.0, 1.0, 1.0, 1.0, 1.0, 1.0, 1.0, 1.0, 1.0, 1.0, 1.0, 1.0, 1.0, 1.0, 1.0, 1.0, 1.0, 1.0, 1.0, 1.0, 1.0, 1.0, 1.0, 1.0, 1.0, 1.0, 1.0, 1.0, 1.0, 1.0, 1.0, 1.0, 1.0, 1.0, 1.0, 1.0, 1.0, 1.0, 1.0, 1.0, 1.0, 1.0, 1.0, 1.0, 1.0, 1.0, 1.0, 1.0, 1.0, 1.0, 1.0, 1.0, 1.0, 1.0, 1.0, 1.0, 1.0, 1.0, 1.0, 1.0, 1.0, 1.0, 1.0, 1.0, 1.0, 1.0, 1.0, 1.0, 1.0, 1.0, 1.0, 1.0, 1.0, 1.0, 1.0, 1.0, 1.0, 1.0, 1.0, 1.0, 1.0, 1.0, 1.0, 1.0, 1.0, 1.0, 1.0, 1.0, 1.0, 1.0, 1.0, 1.0, 1.0, 1.0, 1.0, 1.0, 1.0, 1.0, 1.0, 1.0, 1.0, 1.0, 1.0, 1.0, 1.0, 1.0, 1.0, 1.0, 1.0, 1.0, 1.0, 1.0, 1.0, 1.0, 1.0, 1.0, 1.0, 1.0, 1.0, 1.0, 1.0, 1.0, 1.0, 1.0, 1.0, 1.0, 1.0, 1.0, 1.0, 1.0, 1.0, 1.0, 1.0, 1.0, 1.0, 1.0, 1.0, 1.0, 1.0, 1.0, 1.0, 1.0, 1.0, 1.0, 1.0, 1.0, 1.0, 1.0, 1.0, 1.0, 1.0, 1.0, 1.0, 1.0, 1.0, 1.0, 1.0, 1.0, 1.0, 1.0, 1.0, 1.0, 1.0, 1.0, 1.0, 1.0, 1.0, 1.0, 1.0, 1.0, 1.0, 1.0, 1.0, 1.0, 1.0, 1.0, 1.0, 1.0, 1.0, 1.0, 1.0, 1.0, 1.0, 1.0, 1.0, 1.0, 1.0, 1.0, 1.0, 1.0, 1.0, 1.0, 1.0, 1.0, 1.0, 1.0, 1.0, 1.0, 1.0, 1.0, 1.0, 1.0, 1.0, 1.0, 1.0, 1.0, 1.0, 1.0, 1.0, 1.0, 1.0, 1.0, 1.0, 1.0, 1.0, 1.0, 1.0, 1.0, 1.0, 1.0, 1.0, 1.0, 1.0, 1.0, 1.0, 1.0, 1.0, 1.0, 1.0, 1.0, 1.0, 1.0, 1.0, 1.0, 1.0, 1.0, 1.0, 1.0, 1.0, 1.0, 1.0, 1.0, 1.0, 1.0, 1.0, 1.0, 1.0, 1.0, 1.0, 1.0, 1.0, 1.0, 1.0, 1.0, 1.0, 1.0, 1.0, 1.0, 1.0, 1.0, 1.0, 1.0, 1.0, 1.0, 1.0, 1.0, 1.0, 1.0, 1.0, 1.0, 1.0, 1.0, 1.0, 1.0, 1.0, 1.0, 1.0, 1.0, 1.0, 1.0, 1.0, 1.0, 1.0, 1.0, 1.0, 1.0, 1.0, 1.0, 1.0, 1.0, 1.0, 1.0, 1.0, 1.0, 1.0, 1.0, 1.0, 1.0, 1.0, 1.0, 1.0, 1.0, 1.0, 1.0, 1.0, 1.0, 1.0, 1.0, 1.0, 1.0, 1.0, 1.0, 1.0, 1.0, 1.0, 1.0, 1.0, 1.0, 1.0, 1.0, 1.0, 1.0, 1.0, 1.0, 1.0, 1.0, 1.0, 1.0, 1.0, 1.0, 1.0, 1.0, 1.0, 1.0, 1.0, 1.0, 1.0, 1.0, 1.0, 1.0, 1.0, 1.0, 1.0, 1.0, 1.0, 1.0, 1.0, 1.0, 1.0, 1.0, 1.0, 1.0, 1.0, 1.0, 1.0, 1.0, 1.0, 1.0, 1.0, 1.0, 1.0, 1.0, 1.0, 1.0, 1.0, 1.0, 1.0, 1.0, 1.0, 1.0, 1.0, 1.0, 1.0, 1.0, 1.0, 1.0, 1.0, 1.0, 1.0, 1.0, 1.0, 1.0, 1.0, 1.0, 1.0, 1.0, 1.0, 1.0, 1.0, 1.0, 1.0, 1.0, 1.0, 1.0, 1.0, 1.0, 1.0, 1.0, 1.0, 1.0, 1.0, 1.0, 1.0, 1.0, 1.0, 1.0, 1.0, 1.0, 1.0, 1.0, 1.0, 1.0, 1.0, 1.0, 1.0, 1.0, 1.0, 1.0, 1.0, 1.0, 1.0, 1.0, 1.0, 1.0, 1.0, 1.0, 1.0, 1.0, 1.0, 1.0, 1.0, 1.0, 1.0, 1.0, 1.0, 1.0, 1.0, 1.0, 1.0, 1.0, 1.0, 1.0, 1.0, 1.0, 1.0, 1.0, 1.0, 1.0, 1.0, 1.0, 1.0, 1.0, 1.0, 1.0, 1.0, 1.0, 1.0, 1.0, 1.0, 1.0, 1.0, 1.0, 1.0, 1.0, 1.0, 1.0, 1.0, 1.0, 1.0, 1.0, 1.0, 1.0, 1.0, 1.0, 1.0, 1.0, 1.0, 1.0, 1.0, 1.0, 1.0, 1.0, 1.0, 1.0, 1.0, 1.0, 1.0, 1.0, 1.0, 1.0, 1.0, 1.0, 1.0, 1.0, 1.0, 1.0, 1.0, 1.0, 1.0, 1.0, 1.0, 1.0, 1.0, 1.0, 1.0, 1.0, 1.0, 1.0, 1.0, 1.0, 1.0, 1.0, 1.0, 1.0, 1.0, 1.0, 1.0, 1.0, 1.0, 1.0, 1.0, 1.0, 1.0, 1.0, 1.0, 1.0, 1.0, 1.0, 1.0, 1.0, 1.0, 1.0, 1.0, 1.0, 1.0, 1.0, 1.0, 1.0, 1.0, 1.0, 1.0, 1.0, 1.0, 1.0, 1.0, 1.0, 1.0, 1.0, 1.0, 1.0, 1.0, 1.0, 1.0, 1.0, 1.0, 1.0, 1.0, 1.0, 1.0, 1.0, 1.0, 1.0, 1.0, 1.0, 1.0, 1.0, 1.0, 1.0, 1.0, 1.0, 1.0, 1.0, 1.0, 1.0, 1.0, 1.0, 1.0, 1.0, 1.0, 1.0, 1.0, 1.0, 1.0, 1.0, 1.0, 1.0, 1.0, 1.0, 1.0, 1.0, 1.0, 1.0, 1.0, 1.0, 1.0, 1.0, 1.0, 1.0, 1.0, 1.0, 1.0, 1.0, 1.0, 1.0, 1.0, 1.0, 1.0, 1.0, 1.0, 1.0, 1.0, 1.0, 1.0, 1.0, 1.0, 1.0, 1.0, 1.0, 1.0, 1.0, 1.0, 1.0, 1.0, 1.0, 1.0, 1.0, 1.0, 1.0, 1.0, 1.0, 1.0, 1.0, 1.0, 1.0, 1.0, 1.0, 1.0, 1.0, 1.0, 1.0, 1.0, 1.0, 1.0, 1.0, 1.0, 1.0, 1.0, 1.0, 1.0, 1.0, 1.0, 1.0, 1.0, 1.0, 1.0, 1.0, 1.0, 1.0, 1.0, 1.0, 1.0, 1.0, 1.0, 1.0, 1.0, 1.0, 1.0, 1.0, 1.0, 1.0, 1.0, 1.0, 1.0, 1.0, 1.0, 1.0, 1.0, 1.0, 1.0, 1.0, 1.0, 1.0, 1.0, 1.0, 1.0, 1.0, 1.0, 1.0, 1.0, 1.0, 1.0, 1.0, 1.0, 1.0, 1.0, 1.0, 1.0, 1.0, 1.0, 1.0, 1.0, 1.0, 1.0, 1.0, 1.0, 1.0, 1.0, 1.0, 1.0, 1.0, 1.0, 1.0, 1.0, 1.0, 1.0, 1.0, 1.0, 1.0, 1.0, 1.0, 1.0, 1.0, 1.0, 1.0, 1.0, 1.0, 1.0, 1.0, 1.0, 1.0, 1.0, 1.0, 1.0, 1.0, 1.0, 1.0, 1.0, 1.0, 1.0, 1.0, 1.0, 1.0, 1.0, 1.0, 1.0, 1.0, 1.0, 1.0, 1.0, 1.0, 1.0, 1.0, 1.0, 1.0, 1.0, 1.0, 1.0, 1.0, 1.0, 1.0, 1.0, 1.0, 1.0, 1.0, 1.0, 1.0, 1.0, 1.0, 1.0, 1.0, 1.0, 1.0, 1.0, 1.0, 1.0, 1.0, 1.0, 1.0, 1.0, 1.0, 1.0, 1.0, 1.0, 1.0, 1.0, 1.0, 1.0, 1.0, 1.0, 1.0, 1.0, 1.0, 1.0, 1.0, 1.0, 1.0, 1.0, 1.0, 1.0, 1.0, 1.0, 1.0, 1.0, 1.0, 1.0, 1.0, 1.0, 1.0, 1.0, 1.0, 1.0, 1.0, 1.0, 1.0, 1.0, 1.0, 1.0, 1.0, 1.0, 1.0, 1.0, 1.0, 1.0, 1.0, 1.0, 1.0, 1.0, 1.0, 1.0, 1.0, 1.0, 1.0, 1.0, 1.0, 1.0, 1.0, 1.0, 1.0, 1.0, 1.0, 1.0, 1.0, 1.0, 1.0, 1.0, 1.0, 1.0, 1.0, 1.0, 1.0, 1.0, 1.0, 1.0, 1.0, 1.0, 1.0, 1.0, 1.0, 1.0, 1.0, 1.0, 1.0, 1.0, 1.0, 1.0, 1.0, 1.0, 1.0, 1.0, 1.0, 1.0, 1.0, 1.0, 1.0, 1.0, 1.0, 1.0, 1.0, 1.0, 1.0, 1.0, 1.0, 1.0, 1.0, 1.0, 1.0, 1.0, 1.0, 1.0, 1.0, 1.0, 1.0, 1.0, 1.0, 1.0, 1.0, 1.0, 1.0, 1.0, 1.0, 1.0, 1.0, 1.0, 1.0, 1.0, 1.0, 1.0, 1.0, 1.0, 1.0, 1.0, 1.0, 1.0, 1.0, 1.0, 1.0, 1.0, 1.0, 1.0, 1.0, 1.0, 1.0, 1.0, 1.0, 1.0, 1.0, 1.0, 1.0, 1.0, 1.0, 1.0, 1.0, 1.0, 1.0, 1.0, 1.0, 1.0, 1.0, 1.0, 1.0, 1.0, 1.0, 1.0, 1.0, 1.0, 1.0, 1.0, 1.0, 1.0, 1.0, 1.0, 1.0, 1.0, 1.0, 1.0, 1.0, 1.0, 1.0, 1.0, 1.0, 1.0, 1.0, 1.0, 1.0, 1.0, 1.0, 1.0, 1.0, 1.0, 1.0, 1.0, 1.0, 1.0, 1.0, 1.0, 1.0, 1.0, 1.0, 1.0, 1.0, 1.0, 1.0, 1.0, 1.0, 1.0, 1.0, 1.0, 1.0, 1.0, 1.0, 1.0, 1.0, 1.0, 1.0, 1.0, 1.0, 1.0, 1.0, 1.0, 1.0, 1.0, 1.0, 1.0, 1.0, 1.0, 1.0, 1.0, 1.0, 1.0, 1.0, 1.0, 1.0, 1.0, 1.0, 1.0, 1.0, 1.0, 1.0, 1.0, 1.0, 1.0, 1.0, 1.0, 1.0, 1.0, 1.0, 1.0, 1.0, 1.0, 1.0, 1.0, 1.0, 1.0, 1.0, 1.0, 1.0, 1.0, 1.0, 1.0, 1.0, 1.0, 1.0, 1.0, 1.0, 1.0, 1.0, 1.0, 1.0, 1.0, 1.0, 1.0, 1.0, 1.0, 1.0, 1.0, 1.0, 1.0, 1.0, 1.0, 1.0, 1.0, 1.0, 1.0, 1.0, 1.0, 1.0, 1.0, 1.0, 1.0, 1.0, 1.0, 1.0, 1.0, 1.0, 1.0, 1.0, 1.0, 1.0, 1.0, 1.0, 1.0, 1.0, 1.0, 1.0, 1.0, 1.0, 1.0, 1.0, 1.0, 1.0, 1.0, 1.0, 1.0, 1.0, 1.0, 1.0, 1.0, 1.0, 1.0, 1.0, 1.0, 1.0, 1.0, 1.0, 1.0, 1.0, 1.0, 1.0, 1.0, 1.0, 1.0, 1.0, 1.0, 1.0, 1.0, 1.0, 1.0, 1.0, 1.0, 1.0, 1.0, 1.0, 1.0, 1.0, 1.0, 1.0, 1.0, 1.0, 1.0, 1.0, 1.0, 1.0, 1.0, 1.0, 1.0, 1.0, 1.0, 1.0, 1.0, 1.0, 1.0, 1.0, 1.0, 1.0, 1.0, 1.0, 1.0, 1.0, 1.0, 1.0, 1.0, 1.0, 1.0, 1.0, 1.0, 1.0, 1.0, 1.0, 1.0, 1.0, 1.0, 1.0, 1.0, 1.0, 1.0, 1.0, 1.0, 1.0, 1.0, 1.0, 1.0, 1.0, 1.0, 1.0, 1.0, 1.0, 1.0, 1.0, 1.0, 1.0, 1.0, 1.0, 1.0, 1.0, 1.0, 1.0, 1.0, 1.0, 1.0, 1.0, 1.0, 1.0, 1.0, 1.0, 1.0, 1.0, 1.0, 1.0, 1.0, 1.0, 1.0, 1.0, 1.0, 1.0, 1.0, 1.0, 1.0, 1.0, 1.0, 1.0, 1.0, 1.0, 1.0, 1.0, 1.0, 1.0, 1.0, 1.0, 1.0, 1.0, 1.0, 1.0, 1.0, 1.0, 1.0, 1.0, 1.0, 1.0, 1.0, 1.0, 1.0, 1.0, 1.0, 1.0, 1.0, 1.0, 1.0, 1.0, 1.0, 1.0, 1.0, 1.0, 1.0, 1.0, 1.0, 1.0, 1.0, 1.0, 1.0, 1.0, 1.0, 1.0, 1.0, 1.0, 1.0, 1.0, 1.0, 1.0, 1.0, 1.0, 1.0, 1.0, 1.0, 1.0, 1.0, 1.0, 1.0, 1.0, 1.0, 1.0, 1.0, 1.0, 1.0, 1.0, 1.0, 1.0, 1.0, 1.0, 1.0, 1.0, 1.0, 1.0, 1.0, 1.0, 1.0, 1.0, 1.0, 1.0, 1.0, 1.0, 1.0, 1.0, 1.0, 1.0, 1.0, 1.0, 1.0, 1.0, 1.0, 1.0, 1.0, 1.0, 1.0, 1.0, 1.0, 1.0, 1.0, 1.0, 1.0, 1.0, 1.0, 1.0, 1.0, 1.0, 1.0, 1.0, 1.0, 1.0, 1.0, 1.0, 1.0, 1.0, 1.0, 1.0, 1.0, 1.0, 1.0, 1.0, 1.0, 1.0, 1.0, 1.0, 1.0, 1.0, 1.0, 1.0, 1.0, 1.0, 1.0, 1.0, 1.0, 1.0, 1.0, 1.0, 1.0, 1.0, 1.0, 1.0, 1.0, 1.0, 1.0, 1.0, 1.0, 1.0, 1.0, 1.0, 1.0, 1.0, 1.0, 1.0, 1.0, 1.0, 1.0, 1.0, 1.0, 1.0, 1.0, 1.0, 1.0, 1.0, 1.0, 1.0, 1.0, 1.0, 1.0, 1.0, 1.0, 1.0, 1.0, 1.0, 1.0, 1.0, 1.0, 1.0, 1.0, 1.0, 1.0, 1.0, 1.0, 1.0, 1.0, 1.0, 1.0, 1.0, 1.0, 1.0, 1.0, 1.0, 1.0, 1.0, 1.0, 1.0, 1.0, 1.0, 1.0, 1.0, 1.0, 1.0, 1.0, 1.0, 1.0, 1.0, 1.0, 1.0, 1.0, 1.0, 1.0, 1.0, 1.0, 1.0, 1.0, 1.0, 1.0, 1.0, 1.0, 1.0, 1.0, 1.0, 1.0, 1.0, 1.0, 1.0, 1.0, 1.0, 1.0, 1.0, 1.0, 1.0, 1.0, 1.0, 1.0, 1.0, 1.0, 1.0, 1.0, 1.0, 1.0, 1.0, 1.0, 1.0, 1.0, 1.0, 1.0, 1.0, 1.0, 1.0, 1.0, 1.0, 1.0, 1.0, 1.0, 1.0, 1.0, 1.0, 1.0, 1.0, 1.0, 1.0, 1.0, 1.0, 1.0, 1.0, 1.0, 1.0, 1.0, 1.0, 1.0, 1.0, 1.0, 1.0, 1.0, 1.0, 1.0, 1.0, 1.0, 1.0, 1.0, 1.0, 1.0, 1.0, 1.0, 1.0, 1.0, 1.0, 1.0, 1.0, 1.0, 1.0, 1.0, 1.0, 1.0, 1.0, 1.0, 1.0, 1.0, 1.0, 1.0, 1.0, 1.0, 1.0, 1.0, 1.0, 1.0, 1.0, 1.0, 1.0, 1.0, 1.0, 1.0, 1.0, 1.0, 1.0, 1.0, 1.0, 1.0, 1.0, 1.0, 1.0, 1.0, 1.0, 1.0, 1.0, 1.0, 1.0, 1.0, 1.0, 1.0, 1.0, 1.0, 1.0, 1.0, 1.0, 1.0, 1.0, 1.0, 1.0, 1.0, 1.0, 1.0, 1.0, 1.0, 1.0, 1.0, 1.0, 1.0, 1.0, 1.0, 1.0, 1.0, 1.0, 1.0, 1.0, 1.0, 1.0, 1.0, 1.0, 1.0, 1.0, 1.0, 1.0, 1.0, 1.0, 1.0, 1.0, 1.0, 1.0, 1.0, 1.0, 1.0, 1.0, 1.0, 1.0, 1.0, 1.0, 1.0, 1.0, 1.0, 1.0, 1.0, 1.0, 1.0, 1.0, 1.0, 1.0, 1.0, 1.0, 1.0, 1.0, 1.0, 1.0, 1.0, 1.0, 1.0, 1.0, 1.0, 1.0, 1.0, 1.0, 1.0, 1.0, 1.0, 1.0, 1.0, 1.0, 1.0, 1.0, 1.0, 1.0, 1.0, 1.0, 1.0, 1.0, 1.0, 1.0, 1.0, 1.0, 1.0, 1.0, 1.0, 1.0, 1.0, 1.0, 1.0, 1.0, 1.0, 1.0, 1.0, 1.0, 1.0, 1.0, 1.0, 1.0, 1.0, 1.0, 1.0, 1.0, 1.0, 1.0, 1.0, 1.0, 1.0, 1.0, 1.0, 1.0, 1.0, 1.0, 1.0, 1.0, 1.0, 1.0, 1.0, 1.0, 1.0, 1.0, 1.0, 1.0, 1.0, 1.0, 1.0, 1.0, 1.0, 1.0, 1.0, 1.0, 1.0, 1.0, 1.0, 1.0, 1.0, 1.0, 1.0, 1.0, 1.0, 1.0, 1.0, 1.0, 1.0, 1.0, 1.0, 1.0, 1.0, 1.0, 1.0, 1.0, 1.0, 1.0, 1.0, 1.0, 1.0, 1.0, 1.0, 1.0, 1.0, 1.0, 1.0, 1.0, 1.0, 1.0, 1.0, 1.0, 1.0, 1.0, 1.0, 1.0, 1.0, 1.0, 1.0, 1.0, 1.0, 1.0, 1.0, 1.0, 1.0, 1.0, 1.0, 1.0, 1.0, 1.0, 1.0, 1.0, 1.0, 1.0, 1.0, 1.0, 1.0, 1.0, 1.0, 1.0, 1.0, 1.0, 1.0, 1.0, 1.0, 1.0, 1.0, 1.0, 1.0, 1.0, 1.0, 1.0, 1.0, 1.0, 1.0, 1.0, 1.0, 1.0, 1.0, 1.0, 1.0, 1.0, 1.0, 1.0, 1.0, 1.0, 1.0, 1.0, 1.0, 1.0, 1.0, 1.0, 1.0, 1.0, 1.0, 1.0, 1.0, 1.0, 1.0, 1.0, 1.0, 1.0, 1.0, 1.0, 1.0, 1.0, 1.0, 1.0, 1.0, 1.0, 1.0, 1.0, 1.0, 1.0, 1.0, 1.0, 1.0, 1.0, 1.0, 1.0, 1.0, 1.0, 1.0, 1.0, 1.0, 1.0, 1.0, 1.0, 1.0, 1.0, 1.0, 1.0, 1.0, 1.0, 1.0, 1.0, 1.0, 1.0, 1.0, 1.0, 1.0, 1.0, 1.0, 1.0, 1.0, 1.0, 1.0, 1.0, 1.0, 1.0, 1.0, 1.0, 1.0, 1.0, 1.0, 1.0, 1.0, 1.0, 1.0, 1.0, 1.0, 1.0, 1.0, 1.0, 1.0, 1.0, 1.0, 1.0, 1.0, 1.0, 1.0, 1.0, 1.0, 1.0, 1.0, 1.0, 1.0, 1.0, 1.0, 1.0, 1.0, 1.0, 1.0, 1.0, 1.0, 1.0, 1.0, 1.0, 1.0, 1.0, 1.0, 1.0, 1.0, 1.0, 1.0, 1.0, 1.0, 1.0, 1.0, 1.0, 1.0, 1.0, 1.0, 1.0, 1.0, 1.0, 1.0, 1.0, 1.0, 1.0, 1.0, 1.0, 1.0, 1.0, 1.0, 1.0, 1.0, 1.0, 1.0, 1.0, 1.0, 1.0, 1.0, 1.0, 1.0, 1.0, 1.0, 1.0, 1.0, 1.0, 1.0, 1.0, 1.0, 1.0, 1.0, 1.0, 1.0, 1.0, 1.0, 1.0, 1.0, 1.0, 1.0, 1.0, 1.0, 1.0, 1.0, 1.0, 1.0, 1.0, 1.0, 1.0, 1.0, 1.0, 1.0, 1.0, 1.0, 1.0, 1.0, 1.0, 1.0, 1.0, 1.0, 1.0, 1.0, 1.0, 1.0, 1.0, 1.0, 1.0, 1.0, 1.0, 1.0, 1.0, 1.0, 1.0, 1.0, 1.0, 1.0, 1.0, 1.0, 1.0, 1.0, 1.0, 1.0, 1.0, 1.0, 1.0, 1.0, 1.0, 1.0, 1.0, 1.0, 1.0, 1.0, 1.0, 1.0, 1.0, 1.0, 1.0, 1.0, 1.0, 1.0, 1.0, 1.0, 1.0, 1.0, 1.0, 1.0, 1.0, 1.0, 1.0, 1.0, 1.0, 1.0, 1.0, 1.0, 1.0, 1.0, 1.0, 1.0, 1.0, 1.0, 1.0, 1.0, 1.0, 1.0, 1.0, 1.0, 1.0, 1.0, 1.0, 1.0, 1.0, 1.0, 1.0, 1.0, 1.0, 1.0, 1.0, 1.0, 1.0, 1.0, 1.0, 1.0, 1.0, 1.0, 1.0, 1.0, 1.0, 1.0, 1.0, 1.0, 1.0, 1.0, 1.0, 1.0, 1.0, 1.0, 1.0, 1.0, 1.0, 1.0, 1.0, 1.0, 1.0, 1.0, 1.0, 1.0, 1.0, 1.0, 1.0, 1.0, 1.0, 1.0, 1.0, 1.0, 1.0, 1.0, 1.0, 1.0, 1.0, 1.0, 1.0, 1.0, 1.0, 1.0, 1.0, 1.0, 1.0, 1.0, 1.0, 1.0, 1.0, 1.0, 1.0, 1.0, 1.0, 1.0, 1.0, 1.0, 1.0, 1.0, 1.0, 1.0, 1.0, 1.0, 1.0, 1.0, 1.0, 1.0, 1.0, 1.0, 1.0, 1.0, 1.0, 1.0, 1.0, 1.0, 1.0, 1.0, 1.0, 1.0, 1.0, 1.0, 1.0, 1.0, 1.0, 1.0, 1.0, 1.0, 1.0, 1.0, 1.0, 1.0, 1.0, 1.0, 1.0, 1.0, 1.0, 1.0, 1.0, 1.0, 1.0, 1.0, 1.0, 1.0, 1.0, 1.0, 1.0, 1.0, 1.0, 1.0, 1.0, 1.0, 1.0, 1.0, 1.0, 1.0, 1.0, 1.0, 1.0, 1.0, 1.0, 1.0, 1.0, 1.0, 1.0, 1.0, 1.0, 1.0, 1.0, 1.0, 1.0, 1.0, 1.0, 1.0, 1.0, 1.0, 1.0, 1.0, 1.0, 1.0, 1.0, 1.0, 1.0, 1.0, 1.0, 1.0, 1.0, 1.0, 1.0, 1.0, 1.0, 1.0, 1.0, 1.0, 1.0, 1.0, 1.0, 1.0, 1.0, 1.0, 1.0, 1.0, 1.0, 1.0, 1.0, 1.0, 1.0, 1.0, 1.0, 1.0, 1.0, 1.0, 1.0, 1.0, 1.0, 1.0, 1.0, 1.0, 1.0, 1.0, 1.0, 1.0, 1.0, 1.0, 1.0, 1.0, 1.0, 1.0, 1.0, 1.0, 1.0, 1.0, 1.0, 1.0, 1.0, 1.0, 1.0, 1.0, 1.0, 1.0, 1.0, 1.0, 1.0, 1.0, 1.0, 1.0, 1.0, 1.0, 1.0, 1.0, 1.0, 1.0, 1.0, 1.0, 1.0, 1.0, 1.0, 1.0, 1.0, 1.0, 1.0, 1.0, 1.0, 1.0, 1.0, 1.0, 1.0, 1.0, 1.0, 1.0, 1.0, 1.0, 1.0, 1.0, 1.0, 1.0, 1.0, 1.0, 1.0, 1.0, 1.0, 1.0, 1.0, 1.0, 1.0, 1.0, 1.0, 1.0, 1.0, 1.0, 1.0, 1.0, 1.0, 1.0, 1.0, 1.0, 1.0, 1.0, 1.0, 1.0, 1.0, 1.0, 1.0, 1.0, 1.0, 1.0, 1.0, 1.0, 1.0, 1.0, 1.0, 1.0, 1.0, 1.0, 1.0, 1.0, 1.0, 1.0, 1.0, 1.0, 1.0, 1.0, 1.0, 1.0, 1.0, 1.0, 1.0, 1.0, 1.0, 1.0, 1.0, 1.0, 1.0, 1.0, 1.0, 1.0, 1.0, 1.0, 1.0, 1.0, 1.0, 1.0, 1.0, 1.0, 1.0, 1.0, 1.0, 1.0, 1.0, 1.0, 1.0, 1.0, 1.0, 1.0, 1.0, 1.0, 1.0, 1.0, 1.0, 1.0, 1.0, 1.0, 1.0, 1.0, 1.0, 1.0, 1.0, 1.0, 1.0, 1.0, 1.0, 1.0, 1.0, 1.0, 1.0, 1.0, 1.0, 1.0, 1.0, 1.0, 1.0, 1.0, 1.0, 1.0, 1.0, 1.0, 1.0, 1.0, 1.0, 1.0, 1.0, 1.0, 1.0, 1.0, 1.0, 1.0, 1.0, 1.0, 1.0, 1.0, 1.0, 1.0, 1.0, 1.0, 1.0, 1.0, 1.0, 1.0, 1.0, 1.0, 1.0, 1.0, 1.0, 1.0, 1.0, 1.0, 1.0, 1.0, 1.0, 1.0, 1.0, 1.0, 1.0, 1.0, 1.0, 1.0, 1.0, 1.0, 1.0, 1.0, 1.0, 1.0, 1.0, 1.0, 1.0, 1.0, 1.0, 1.0, 1.0, 1.0, 1.0, 1.0, 1.0, 1.0, 1.0, 1.0, 1.0, 1.0, 1.0, 1.0, 1.0, 1.0, 1.0, 1.0, 1.0, 1.0, 1.0, 1.0, 1.0, 1.0, 1.0, 1.0, 1.0, 1.0, 1.0, 1.0, 1.0, 1.0, 1.0, 1.0, 1.0, 1.0, 1.0, 1.0, 1.0, 1.0, 1.0, 1.0, 1.0, 1.0, 1.0, 1.0, 1.0, 1.0, 1.0, 1.0, 1.0, 1.0, 1.0, 1.0, 1.0, 1.0, 1.0, 1.0, 1.0, 1.0, 1.0, 1.0, 1.0, 1.0, 1.0, 1.0, 1.0, 1.0, 1.0, 1.0, 1.0, 1.0, 1.0, 1.0, 1.0, 1.0, 1.0, 1.0, 1.0, 1.0, 1.0, 1.0, 1.0, 1.0, 1.0, 1.0, 1.0, 1.0, 1.0, 1.0, 1.0, 1.0, 1.0, 1.0, 1.0, 1.0, 1.0, 1.0, 1.0, 1.0, 1.0, 1.0, 1.0, 1.0, 1.0, 1.0, 1.0, 1.0, 1.0, 1.0, 1.0, 1.0, 1.0, 1.0, 1.0, 1.0, 1.0, 1.0, 1.0, 1.0, 1.0, 1.0, 1.0, 1.0, 1.0, 1.0, 1.0, 1.0, 1.0, 1.0, 1.0, 1.0, 1.0, 1.0, 1.0, 1.0, 1.0, 1.0, 1.0, 1.0, 1.0, 1.0, 1.0, 1.0, 1.0, 1.0, 1.0, 1.0, 1.0, 1.0, 1.0, 1.0, 1.0, 1.0, 1.0, 1.0, 1.0, 1.0, 1.0, 1.0, 1.0, 1.0, 1.0, 1.0, 1.0, 1.0, 1.0, 1.0, 1.0, 1.0, 1.0, 1.0, 1.0, 1.0, 1.0, 1.0, 1.0, 1.0, 1.0, 1.0, 1.0, 1.0, 1.0, 1.0, 1.0, 1.0, 1.0, 1.0, 1.0, 1.0, 1.0, 1.0, 1.0, 1.0, 1.0, 1.0, 1.0, 1.0, 1.0, 1.0, 1.0, 1.0, 1.0, 1.0, 1.0, 1.0, 1.0, 1.0, 1.0, 1.0, 1.0, 1.0, 1.0, 1.0, 1.0, 1.0, 1.0, 1.0, 1.0, 1.0, 1.0, 1.0, 1.0, 1.0, 1.0, 1.0, 1.0, 1.0, 1.0, 1.0, 1.0, 1.0, 1.0, 1.0, 1.0, 1.0, 1.0, 1.0, 1.0, 1.0, 1.0, 1.0, 1.0, 1.0, 1.0, 1.0, 1.0, 1.0, 1.0, 1.0, 1.0, 1.0, 1.0, 1.0, 1.0, 1.0, 1.0, 1.0, 1.0, 1.0, 1.0, 1.0, 1.0, 1.0, 1.0, 1.0, 1.0, 1.0, 1.0, 1.0, 1.0, 1.0, 1.0, 1.0, 1.0, 1.0, 1.0, 1.0, 1.0, 1.0, 1.0, 1.0, 1.0, 1.0, 1.0, 1.0, 1.0, 1.0, 1.0, 1.0, 1.0, 1.0, 1.0, 1.0, 1.0, 1.0, 1.0, 1.0, 1.0, 1.0, 1.0, 1.0, 1.0, 1.0, 1.0, 1.0, 1.0, 1.0, 1.0, 1.0, 1.0, 1.0, 1.0, 1.0, 1.0, 1.0, 1.0, 1.0, 1.0, 1.0, 1.0, 1.0, 1.0, 1.0, 1.0, 1.0, 1.0, 1.0, 1.0, 1.0, 1.0, 1.0, 1.0, 1.0, 1.0, 1.0, 1.0, 1.0, 1.0, 1.0, 1.0, 1.0, 1.0, 1.0, 1.0, 1.0, 1.0, 1.0, 1.0, 1.0, 1.0, 1.0, 1.0, 1.0, 1.0, 1.0, 1.0, 1.0, 1.0, 1.0, 1.0, 1.0, 1.0, 1.0, 1.0, 1.0, 1.0, 1.0, 1.0, 1.0, 1.0, 1.0, 1.0, 1.0, 1.0, 1.0, 1.0, 1.0, 1.0, 1.0, 1.0, 1.0, 1.0, 1.0, 1.0, 1.0, 1.0, 1.0, 1.0, 1.0, 1.0, 1.0, 1.0, 1.0, 1.0, 1.0, 1.0, 1.0, 1.0, 1.0, 1.0, 1.0, 1.0, 1.0, 1.0, 1.0, 1.0, 1.0, 1.0, 1.0, 1.0, 1.0, 1.0, 1.0, 1.0, 1.0, 1.0, 1.0, 1.0, 1.0, 1.0, 1.0, 1.0, 1.0, 1.0, 1.0, 1.0, 1.0, 1.0, 1.0, 1.0, 1.0, 1.0, 1.0, 1.0, 1.0, 1.0, 1.0, 1.0, 1.0, 1.0, 1.0, 1.0, 1.0, 1.0, 1.0, 1.0, 1.0, 1.0, 1.0, 1.0, 1.0, 1.0, 1.0, 1.0, 1.0, 1.0, 1.0, 1.0, 1.0, 1.0, 1.0, 1.0, 1.0, 1.0, 1.0, 1.0, 1.0, 1.0, 1.0, 1.0, 1.0, 1.0, 1.0, 1.0, 1.0, 1.0, 1.0, 1.0, 1.0, 1.0, 1.0, 1.0, 1.0, 1.0, 1.0, 1.0, 1.0, 1.0, 1.0, 1.0, 1.0, 1.0, 1.0, 1.0, 1.0, 1.0, 1.0, 1.0, 1.0, 1.0, 1.0, 1.0, 1.0, 1.0, 1.0, 1.0, 1.0, 1.0, 1.0, 1.0, 1.0, 1.0, 1.0, 1.0, 1.0, 1.0, 1.0, 1.0, 1.0, 1.0, 1.0, 1.0, 1.0, 1.0, 1.0, 1.0, 1.0, 1.0, 1.0, 1.0, 1.0, 1.0, 1.0, 1.0, 1.0, 1.0, 1.0, 1.0, 1.0, 1.0, 1.0, 1.0, 1.0, 1.0, 1.0, 1.0, 1.0, 1.0, 1.0, 1.0, 1.0, 1.0, 1.0, 1.0, 1.0, 1.0, 1.0, 1.0, 1.0, 1.0, 1.0, 1.0, 1.0, 1.0, 1.0, 1.0, 1.0, 1.0, 1.0, 1.0, 1.0, 1.0, 1.0, 1.0, 1.0, 1.0, 1.0, 1.0, 1.0, 1.0, 1.0, 1.0, 1.0, 1.0, 1.0, 1.0, 1.0, 1.0, 1.0, 1.0, 1.0, 1.0, 1.0, 1.0, 1.0, 1.0, 1.0, 1.0, 1.0, 1.0, 1.0, 1.0, 1.0, 1.0, 1.0, 1.0, 1.0, 1.0, 1.0, 1.0, 1.0, 1.0, 1.0, 1.0, 1.0, 1.0, 1.0, 1.0, 1.0, 1.0, 1.0, 1.0, 1.0, 1.0, 1.0, 1.0, 1.0, 1.0, 1.0, 1.0, 1.0, 1.0, 1.0, 1.0, 1.0, 1.0, 1.0, 1.0, 1.0, 1.0, 1.0, 1.0, 1.0, 1.0, 1.0, 1.0, 1.0, 1.0, 1.0, 1.0, 1.0, 1.0, 1.0, 1.0, 1.0, 1.0, 1.0, 1.0, 1.0, 1.0, 1.0, 1.0, 1.0, 1.0, 1.0, 1.0, 1.0, 1.0, 1.0, 1.0, 1.0, 1.0, 1.0, 1.0, 1.0, 1.0, 1.0, 1.0, 1.0, 1.0, 1.0, 1.0, 1.0, 1.0, 1.0, 1.0, 1.0, 1.0, 1.0, 1.0, 1.0, 1.0, 1.0, 1.0, 1.0, 1.0, 1.0, 1.0, 1.0, 1.0, 1.0, 1.0, 1.0, 1.0, 1.0, 1.0, 1.0, 1.0, 1.0, 1.0, 1.0, 1.0, 1.0, 1.0, 1.0, 1.0, 1.0, 1.0, 1.0, 1.0, 1.0, 1.0, 1.0, 1.0, 1.0, 1.0, 1.0, 1.0, 1.0, 1.0, 1.0, 1.0, 1.0, 1.0, 1.0, 1.0, 1.0, 1.0, 1.0, 1.0, 1.0, 1.0, 1.0, 1.0, 1.0, 1.0, 1.0, 1.0, 1.0, 1.0, 1.0, 1.0, 1.0, 1.0, 1.0, 1.0, 1.0, 1.0, 1.0, 1.0, 1.0, 1.0, 1.0, 1.0, 1.0, 1.0, 1.0, 1.0, 1.0, 1.0, 1.0, 1.0, 1.0, 1.0, 1.0, 1.0, 1.0, 1.0, 1.0, 1.0, 1.0, 1.0, 1.0, 1.0, 1.0, 1.0, 1.0, 1.0, 1.0, 1.0, 1.0, 1.0, 1.0, 1.0, 1.0, 1.0, 1.0, 1.0, 1.0, 1.0, 1.0, 1.0, 1.0, 1.0, 1.0, 1.0, 1.0, 1.0, 1.0, 1.0, 1.0, 1.0, 1.0, 1.0, 1.0, 1.0, 1.0, 1.0, 1.0, 1.0, 1.0, 1.0, 1.0, 1.0, 1.0, 1.0, 1.0, 1.0, 1.0, 1.0, 1.0, 1.0, 1.0, 1.0, 1.0, 1.0, 1.0, 1.0, 1.0, 1.0, 1.0, 1.0, 1.0, 1.0, 1.0, 1.0, 1.0, 1.0, 1.0, 1.0, 1.0, 1.0, 1.0, 1.0, 1.0, 1.0, 1.0, 1.0, 1.0, 1.0, 1.0, 1.0, 1.0, 1.0, 1.0, 1.0, 1.0, 1.0, 1.0, 1.0, 1.0, 1.0, 1.0, 1.0, 1.0, 1.0, 1.0, 1.0, 1.0, 1.0, 1.0, 1.0, 1.0, 1.0, 1.0, 1.0, 1.0, 1.0, 1.0, 1.0, 1.0, 1.0, 1.0, 1.0, 1.0, 1.0, 1.0, 1.0, 1.0, 1.0, 1.0, 1.0, 1.0, 1.0, 1.0, 1.0, 1.0, 1.0, 1.0, 1.0, 1.0, 1.0, 1.0, 1.0, 1.0, 1.0, 1.0, 1.0, 1.0, 1.0, 1.0, 1.0, 1.0, 1.0, 1.0, 1.0, 1.0, 1.0, 1.0, 1.0, 1.0, 1.0, 1.0, 1.0, 1.0, 1.0, 1.0, 1.0, 1.0, 1.0, 1.0, 1.0, 1.0, 1.0, 1.0, 1.0, 1.0, 1.0, 1.0, 1.0, 1.0, 1.0, 1.0, 1.0, 1.0, 1.0, 1.0, 1.0, 1.0, 1.0, 1.0, 1.0, 1.0, 1.0, 1.0, 1.0, 1.0, 1.0, 1.0, 1.0, 1.0, 1.0, 1.0, 1.0, 1.0, 1.0, 1.0, 1.0, 1.0, 1.0, 1.0, 1.0, 1.0, 1.0, 1.0, 1.0, 1.0, 1.0, 1.0, 1.0, 1.0, 1.0, 1.0, 1.0, 1.0, 1.0, 1.0, 1.0, 1.0, 1.0, 1.0, 1.0, 1.0, 1.0, 1.0, 1.0, 1.0, 1.0, 1.0, 1.0, 1.0, 1.0, 1.0, 1.0, 1.0, 1.0, 1.0, 1.0, 1.0, 1.0, 1.0, 1.0, 1.0, 1.0, 1.0, 1.0, 1.0, 1.0, 1.0, 1.0, 1.0, 1.0, 1.0, 1.0, 1.0, 1.0, 1.0, 1.0, 1.0, 1.0, 1.0, 1.0, 1.0, 1.0, 1.0, 1.0, 1.0, 1.0, 1.0, 1.0, 1.0, 1.0, 1.0, 1.0, 1.0, 1.0, 1.0, 1.0, 1.0, 1.0, 1.0, 1.0, 1.0, 1.0, 1.0, 1.0, 1.0, 1.0, 1.0, 1.0, 1.0, 1.0, 1.0, 1.0, 1.0, 1.0, 1.0, 1.0, 1.0, 1.0, 1.0, 1.0, 1.0, 1.0, 1.0, 1.0, 1.0, 1.0, 1.0, 1.0, 1.0, 1.0, 1.0, 1.0, 1.0, 1.0, 1.0, 1.0, 1.0, 1.0, 1.0, 1.0, 1.0, 1.0, 1.0, 1.0, 1.0, 1.0, 1.0, 1.0, 1.0, 1.0, 1.0, 1.0, 1.0, 1.0, 1.0, 1.0, 1.0, 1.0, 1.0, 1.0, 1.0, 1.0, 1.0, 1.0, 1.0, 1.0, 1.0, 1.0, 1.0, 1.0, 1.0, 1.0, 1.0, 1.0, 1.0, 1.0, 1.0, 1.0, 1.0, 1.0, 1.0, 1.0, 1.0, 1.0, 1.0, 1.0, 1.0, 1.0, 1.0, 1.0, 1.0, 1.0, 1.0, 1.0, 1.0, 1.0, 1.0, 1.0, 1.0, 1.0, 1.0, 1.0, 1.0, 1.0, 1.0, 1.0, 1.0, 1.0, 1.0, 1.0, 1.0, 1.0, 1.0, 1.0, 1.0, 1.0, 1.0, 1.0, 1.0, 1.0, 1.0, 1.0, 1.0, 1.0, 1.0, 1.0, 1.0, 1.0, 1.0, 1.0, 1.0, 1.0, 1.0, 1.0, 1.0, 1.0, 1.0, 1.0, 1.0, 1.0, 1.0, 1.0, 1.0, 1.0, 1.0, 1.0, 1.0, 1.0, 1.0, 1.0, 1.0, 1.0, 1.0, 1.0, 1.0, 1.0, 1.0, 1.0, 1.0, 1.0, 1.0, 1.0, 1.0, 1.0, 1.0, 1.0, 1.0, 1.0, 1.0, 1.0, 1.0, 1.0, 1.0, 1.0, 1.0, 1.0, 1.0, 1.0, 1.0, 1.0, 1.0, 1.0, 1.0, 1.0, 1.0, 1.0, 1.0, 1.0, 1.0, 1.0, 1.0, 1.0, 1.0, 1.0, 1.0, 1.0, 1.0, 1.0, 1.0, 1.0, 1.0, 1.0, 1.0, 1.0, 1.0, 1.0, 1.0, 1.0, 1.0, 1.0, 1.0, 1.0, 1.0, 1.0, 1.0, 1.0, 1.0, 1.0, 1.0, 1.0, 1.0, 1.0, 1.0, 1.0, 1.0, 1.0, 1.0, 1.0, 1.0, 1.0, 1.0, 1.0, 1.0, 1.0, 1.0, 1.0, 1.0, 1.0, 1.0, 1.0, 1.0, 1.0, 1.0, 1.0, 1.0, 1.0, 1.0, 1.0, 1.0, 1.0, 1.0, 1.0, 1.0, 1.0, 1.0, 1.0, 1.0, 1.0, 1.0, 1.0, 1.0, 1.0, 1.0, 1.0, 1.0, 1.0, 1.0, 1.0, 1.0, 1.0, 1.0, 1.0, 1.0, 1.0, 1.0, 1.0, 1.0, 1.0, 1.0, 1.0, 1.0, 1.0, 1.0, 1.0, 1.0, 1.0, 1.0, 1.0, 1.0, 1.0, 1.0, 1.0, 1.0, 1.0, 1.0, 1.0, 1.0, 1.0, 1.0, 1.0, 1.0, 1.0, 1.0, 1.0, 1.0, 1.0, 1.0, 1.0, 1.0, 1.0, 1.0, 1.0, 1.0, 1.0, 1.0, 1.0, 1.0, 1.0, 1.0, 1.0, 1.0, 1.0, 1.0, 1.0, 1.0, 1.0, 1.0, 1.0, 1.0, 1.0, 1.0, 1.0, 1.0, 1.0, 1.0, 1.0, 1.0, 1.0, 1.0, 1.0, 1.0, 1.0, 1.0, 1.0, 1.0, 1.0, 1.0, 1.0, 1.0, 1.0, 1.0, 1.0, 1.0, 1.0, 1.0, 1.0, 1.0, 1.0, 1.0, 1.0, 1.0, 1.0, 1.0, 1.0, 1.0, 1.0, 1.0, 1.0, 1.0, 1.0, 1.0, 1.0, 1.0, 1.0, 1.0, 1.0, 1.0, 1.0, 1.0, 1.0, 1.0, 1.0, 1.0, 1.0, 1.0, 1.0, 1.0, 1.0, 1.0, 1.0, 1.0, 1.0, 1.0, 1.0, 1.0, 1.0, 1.0, 1.0, 1.0, 1.0, 1.0, 1.0, 1.0, 1.0, 1.0, 1.0, 1.0, 1.0, 1.0, 1.0, 1.0, 1.0, 1.0, 1.0, 1.0, 1.0, 1.0, 1.0, 1.0, 1.0, 1.0, 1.0, 1.0, 1.0, 1.0, 1.0, 1.0, 1.0, 1.0, 1.0, 1.0, 1.0, 1.0, 1.0, 1.0, 1.0, 1.0, 1.0, 1.0, 1.0, 1.0, 1.0, 1.0, 1.0, 1.0, 1.0])
me_cube.materials.append(mat_material)
me_cube.materials.append(mat_material_001)
me_cube.use_remesh_preserve_volume = False
me_cube.use_remesh_preserve_attributes = False
me_cube.use_mirror_vertex_groups = False
me_cube.use_paint_bone_selection = False
me_cube.use_paint_mask_vertex = True
me_cube.update()
arm_armature = bpy.data.armatures.new('Armature')  # bones are not reproduced

# ---- objects
ob_cube = bpy.data.objects.new('Cube', me_cube)
ob_light = bpy.data.objects.new('Light', light_light)
ob_camera = bpy.data.objects.new('Camera', cam_camera)
ob_armature = bpy.data.objects.new('Armature', arm_armature)

# ---- transforms, parenting, visibility, modifiers, constraints
ob_cube.parent = ob_armature
ob_cube.matrix_parent_inverse = Matrix(((1.0, -0.0, 0.0, -0.0428), (-0.0, 1.0, -0.0, -0.1953), (0.0, -0.0, 1.0, 1.535), (-0.0, 0.0, -0.0, 1.0)))
ob_cube.location = (0.0, 0.0, -0.4158)
ob_cube.scale = (0.341, 1.517, 1.517)
ob_cube.lock_rotations_4d = False
ob_cube.empty_display_type = 'ARROWS'
ob_cube.display.show_shadows = False
ob_cube.lineart.crease_threshold = 0.0
_vg = ob_cube.vertex_groups.new(name='M0')
for _i, _w in zip([2, 3, 6, 7, 8, 10, 12, 14, 154, 155, 156, 159, 168, 169, 170, 171, 172, 173, 175, 176, 177, 178, 180, 187, 188, 189, 210, 215, 247, 248], [0.1296, 0.9745, 0.6252, 0.9978, 0.1202, 0.01661, 7.893e-07, 0.002976, 0.05243, 0.003629, 0.109, 0.05487, 0.0008967, 0.04691, 0.04174, 0.2786, 0.05881, 0.06137, 0.8127, 0.8161, 0.9065, 0.9405, 0.8519, 0.6744, 0.01981, 0.07379, 0.002345, 0.02746, 0.03556, 0.03556]): _vg.add([_i], _w, 'REPLACE')
_vg = ob_cube.vertex_groups.new(name='M1')
for _i, _w in zip([12, 14, 16, 17, 18, 19, 24, 25, 26, 27, 32, 33, 36, 37, 38, 39, 172, 173], [1.0, 0.8863, 0.03268, 0.03775, 0.9998, 0.2958, 0.6634, 0.9913, 0.01624, 0.01125, 0.1467, 0.1402, 0.9731, 0.9477, 0.7482, 0.7626, 0.0336, 0.02689]): _vg.add([_i], _w, 'REPLACE')
_vg = ob_cube.vertex_groups.new(name='M2')
for _i, _w in zip([8, 10, 16, 17, 18, 19, 20, 21, 22, 23, 24, 25, 26, 27, 28, 29, 32, 33, 34, 35, 36, 37, 38, 39, 170, 171, 219, 220], [0.04357, 0.04074, 0.8715, 0.863, 0.0001902, 0.6464, 0.06755, 0.07204, 0.05227, 0.0473, 0.3245, 0.008355, 0.8456, 0.8546, 0.09756, 0.1022, 0.7397, 0.7539, 0.9998, 0.9999, 0.0248, 0.04905, 0.1406, 0.1331, 0.006279, 0.009154, 0.03662, 0.04508]): _vg.add([_i], _w, 'REPLACE')
_vg = ob_cube.vertex_groups.new(name='M3')
for _i, _w in zip([9, 11, 13, 15, 16, 17, 18, 19, 20, 21, 22, 23, 24, 26, 27, 28, 29, 30, 31, 32, 33, 34, 35, 36, 37, 40, 41, 42, 43, 216, 217, 218, 219, 220, 221], [0.996, 0.9953, 0.997, 0.995, 0.05808, 0.06184, 1.873e-05, 0.05781, 0.9281, 0.9229, 0.9379, 0.9427, 0.001473, 0.1055, 0.1006, 0.8964, 0.8908, 0.9782, 0.9757, 0.102, 0.09592, 0.0001724, 6.557e-05, 0.001548, 0.0022, 0.9879, 0.9897, 0.9944, 0.9922, 0.9917, 0.9963, 0.9957, 0.9537, 0.9489, 0.9908]): _vg.add([_i], _w, 'REPLACE')
_vg = ob_cube.vertex_groups.new(name='A0')
for _i, _w in zip([6, 8, 10, 44, 46, 80, 155, 159, 165, 166, 167, 170, 171, 176, 178], [0.06411, 0.007808, 0.1794, 0.09441, 0.1476, 0.05604, 0.3577, 0.7063, 0.1358, 0.3067, 0.3174, 0.3402, 0.03845, 0.1036, 0.007609]): _vg.add([_i], _w, 'REPLACE')
_vg = ob_cube.vertex_groups.new(name='AB')
for _i, _w in zip([2, 14, 44, 46, 48, 50, 74, 75, 84, 154, 155, 156, 157, 158, 159, 161, 162, 163, 164, 165, 166, 167, 168, 169, 170, 172, 173], [0.06006, 0.00338, 0.4549, 0.6238, 0.4613, 0.6944, 0.05063, 0.02262, 0.003633, 0.1412, 0.06861, 0.1252, 0.05284, 0.04964, 0.07398, 0.005072, 0.00139, 0.05589, 0.004696, 0.008845, 0.3755, 0.3605, 0.544, 0.3923, 0.02563, 0.06437, 0.008136]): _vg.add([_i], _w, 'REPLACE')
_vg = ob_cube.vertex_groups.new(name='A2')
for _i, _w in zip([52, 53, 54, 55, 56, 57, 58, 59, 60, 61, 62, 63, 64, 65, 66, 67, 68, 69, 70, 71, 72, 73, 74, 75, 76, 77, 222, 225, 226, 227], [0.575, 0.5796, 0.6618, 0.6558, 0.4624, 0.4591, 0.3718, 0.385, 0.1946, 0.1976, 0.8206, 0.8136, 0.7248, 0.7346, 0.1146, 0.1074, 0.8413, 0.833, 0.7105, 0.7016, 0.3373, 0.3394, 0.06137, 0.06194, 0.04108, 0.05175, 0.01366, 0.2692, 0.2598, 0.00191]): _vg.add([_i], _w, 'REPLACE')
_vg = ob_cube.vertex_groups.new(name='A3')
for _i, _w in zip([45, 47, 49, 51, 56, 57, 58, 59, 64, 65, 66, 67, 70, 71, 76, 77, 78, 79, 222, 223, 224, 225, 226, 227], [0.9876, 0.9878, 0.9871, 0.9859, 0.5289, 0.5331, 0.6229, 0.6089, 0.2614, 0.2528, 0.8833, 0.8908, 0.2797, 0.2874, 0.9538, 0.9474, 0.9806, 0.9746, 0.9676, 0.9881, 0.9899, 0.7258, 0.7358, 0.9736]): _vg.add([_i], _w, 'REPLACE')
_vg = ob_cube.vertex_groups.new(name='C0')
for _i, _w in zip([2, 154, 156, 157, 158, 163, 168, 174, 175, 177, 181, 210, 215], [0.002051, 0.09395, 0.04552, 0.00796, 0.01949, 0.02434, 0.03591, 0.07164, 0.05713, 0.06787, 0.03944, 0.116, 0.8926]): _vg.add([_i], _w, 'REPLACE')
_vg = ob_cube.vertex_groups.new(name='CB')
for _i, _w in zip([0, 2, 46, 50, 80, 82, 84, 86, 110, 111, 116, 120, 153, 154, 155, 156, 157, 158, 159, 160, 161, 162, 163, 164, 165, 166, 168, 169, 172], [0.058, 0.009248, 0.01782, 0.02213, 0.7855, 0.7901, 0.7692, 0.7808, 0.0554, 0.05386, 0.04227, 0.02613, 0.006863, 0.1519, 0.1467, 0.07183, 0.2601, 0.3021, 0.009484, 0.1328, 0.229, 0.6044, 0.6204, 0.5969, 0.6185, 0.06653, 0.06959, 0.01806, 0.02361]): _vg.add([_i], _w, 'REPLACE')
_vg = ob_cube.vertex_groups.new(name='C2')
for _i, _w in zip([88, 89, 90, 91, 92, 93, 94, 95, 96, 97, 98, 99, 100, 101, 102, 103, 104, 105, 106, 107, 108, 109, 110, 111, 112, 113, 228, 231, 232, 233], [0.5809, 0.5814, 0.6587, 0.6578, 0.458, 0.4588, 0.3753, 0.3791, 0.1914, 0.192, 0.8226, 0.8219, 0.7323, 0.7336, 0.1052, 0.1048, 0.8394, 0.8384, 0.709, 0.7095, 0.3342, 0.3344, 0.05793, 0.05765, 0.04366, 0.04657, 0.009903, 0.2602, 0.2615, 0.002509]): _vg.add([_i], _w, 'REPLACE')
_vg = ob_cube.vertex_groups.new(name='C3')
for _i, _w in zip([81, 83, 85, 87, 92, 93, 94, 95, 100, 101, 102, 103, 106, 107, 112, 113, 114, 115, 228, 229, 230, 231, 232, 233], [0.9906, 0.9888, 0.9885, 0.9849, 0.5342, 0.5334, 0.6194, 0.6154, 0.2551, 0.2539, 0.8931, 0.8934, 0.2809, 0.2804, 0.9525, 0.951, 0.9863, 0.9767, 0.9696, 0.9902, 0.9897, 0.7355, 0.7341, 0.9733]): _vg.add([_i], _w, 'REPLACE')
_vg = ob_cube.vertex_groups.new(name='I0')
for _i, _w in zip([0, 1, 4, 5, 50, 86, 116, 118, 120, 122, 152, 153, 154, 155, 156, 157, 158, 160, 161, 162, 163, 164, 168, 174, 179, 180, 181, 182, 185, 186, 188, 201, 207, 210, 215, 246, 247, 248, 249, 250, 251, 252, 253], [0.4402, 0.05426, 0.4197, 0.01263, 4.9e-05, 0.02439, 0.001651, 0.02926, 0.01383, 0.0299, 0.1675, 0.1753, 0.1104, 0.04035, 0.004706, 0.09387, 0.1971, 0.09684, 0.05965, 0.08938, 0.04362, 0.04557, 0.05002, 0.679, 0.7413, 0.04756, 0.2324, 0.5789, 0.1118, 0.09416, 0.04103, 0.04309, 0.01485, 0.8028, 0.0799, 0.02363, 0.008401, 0.2894, 0.06322, 0.3365, 0.005517, 0.4368, 0.07151]): _vg.add([_i], _w, 'REPLACE')
_vg = ob_cube.vertex_groups.new(name='IB')
for _i, _w in zip([0, 4, 46, 50, 80, 82, 84, 86, 116, 118, 120, 122, 146, 147, 152, 153, 154, 155, 156, 157, 158, 160, 161, 162, 163, 164, 165, 166, 168, 174, 179, 181, 182, 246, 248, 249, 250, 252, 253], [0.4502, 0.5192, 0.05242, 0.02034, 0.05274, 0.1018, 0.02263, 0.07278, 0.4352, 0.3965, 0.3833, 0.1237, 0.008279, 0.02728, 0.7466, 0.4687, 0.1443, 0.2431, 0.03745, 0.5178, 0.3664, 0.6217, 0.6161, 0.1642, 0.06438, 0.2557, 0.1072, 0.1075, 0.06587, 0.1009, 0.07548, 0.007626, 0.02695, 0.001069, 0.01348, 0.002708, 0.01348, 0.02014, 0.002927]): _vg.add([_i], _w, 'REPLACE')
_vg = ob_cube.vertex_groups.new(name='I2')
for _i, _w in zip([124, 125, 126, 127, 128, 129, 130, 131, 132, 133, 134, 135, 136, 137, 138, 139, 140, 141, 142, 143, 144, 145, 146, 147, 148, 149, 237, 238, 239], [0.2941, 0.3805, 0.6531, 0.6593, 0.1154, 0.4293, 0.3756, 0.3363, 0.1006, 0.09094, 0.8046, 0.7849, 0.1611, 0.6805, 0.02908, 0.0942, 0.8285, 0.8378, 0.6915, 0.6651, 0.202, 0.1594, 0.03108, 0.02878, 0.04814, 0.02562, 0.07888, 0.2501, 0.0015]): _vg.add([_i], _w, 'REPLACE')
_vg = ob_cube.vertex_groups.new(name='I3')
for _i, _w in zip([117, 119, 121, 123, 124, 128, 129, 130, 131, 134, 135, 136, 137, 138, 139, 141, 142, 143, 148, 149, 150, 151, 234, 235, 236, 237, 238, 239], [0.9927, 0.9886, 0.9913, 0.9836, 0.004173, 0.8769, 0.5618, 0.6183, 0.6585, 0.006365, 0.05848, 0.8265, 0.3055, 0.9587, 0.9037, 0.0032, 0.2973, 0.3253, 0.9501, 0.9615, 0.9908, 0.9775, 0.9863, 0.9935, 0.9894, 0.9168, 0.7448, 0.9737]): _vg.add([_i], _w, 'REPLACE')
_vg = ob_cube.vertex_groups.new(name='P1')
for _i, _w in zip([1, 4, 5, 6, 7, 155, 157, 159, 176, 178, 179, 180, 182, 183, 184, 186, 187, 188, 189, 210, 246, 247, 248, 249, 250, 251, 252, 253], [0.8811, 0.0, 0.9167, 0.0, 0.0, 0.0, 0.0, 0.0, 0.0, 0.0, 0.0, 0.0, 0.02457, 0.01446, 0.005598, 0.03479, 0.0, 0.0, 0.0, 0.07888, 0.9569, 0.0, 0.0, 0.8686, 0.02968, 0.9465, 0.2435, 0.8122]): _vg.add([_i], _w, 'REPLACE')
_vg = ob_cube.vertex_groups.new(name='P2')
for _i, _w in zip([1, 4, 5, 6, 7, 155, 157, 159, 174, 176, 178, 179, 180, 181, 182, 183, 184, 185, 186, 187, 188, 189, 194, 195, 196, 197, 198, 199, 200, 201, 202, 203, 206, 207, 208, 209, 243, 244, 246, 247, 248, 249, 250, 251, 252, 253], [0.04948, 0.0, 0.07065, 0.0, 0.0, 0.0, 0.0, 0.0, 0.1485, 0.0, 0.0, 0.0, 0.0, 0.6719, 0.3696, 0.9323, 0.9253, 0.8282, 0.8548, 0.0, 0.0, 0.0, 0.9087, 0.9246, 0.2966, 0.05655, 0.1022, 0.0147, 0.8768, 0.8397, 0.3796, 0.0467, 0.9025, 0.9152, 0.1498, 0.06149, 0.0387, 0.06655, 0.01839, 0.0, 0.0, 0.06546, 0.6122, 0.04717, 0.2996, 0.1122]): _vg.add([_i], _w, 'REPLACE')
_vg = ob_cube.vertex_groups.new(name='P3')
for _i, _w in zip([158, 184, 186, 190, 191, 192, 193, 194, 195, 196, 197, 198, 199, 200, 201, 202, 203, 204, 205, 206, 207, 208, 209, 210, 211, 212, 213, 214, 215, 240, 241, 242, 243, 244, 245, 250, 251, 253], [0.0, 0.006279, 0.01629, 0.9979, 1.0, 0.9987, 1.0, 0.06128, 0.03808, 0.7034, 0.9434, 0.8978, 0.9659, 0.1059, 0.08739, 0.6204, 0.9533, 1.0, 1.0, 0.07997, 0.02893, 0.8502, 0.9351, 0.0, 1.0, 0.9961, 0.9969, 1.0, 0.0, 0.9961, 0.9981, 1.0, 0.9613, 0.9335, 1.0, 0.008143, 0.0008097, 0.001179]): _vg.add([_i], _w, 'REPLACE')
_vg = ob_cube.vertex_groups.new(name='C1')
for _i, _w in zip([44, 45, 46, 47, 48, 49, 50, 51, 52, 53, 54, 55, 56, 57, 58, 59, 60, 61, 62, 63, 64, 65, 66, 67, 68, 69, 70, 71, 72, 73, 74, 75, 76, 77, 78, 79, 80, 82, 84, 86, 88, 89, 90, 91, 96, 97, 98, 99, 104, 105, 108, 109, 110, 111, 116, 117, 118, 119, 120, 121, 122, 123, 124, 125, 126, 127, 128, 129, 130, 131, 132, 133, 134, 135, 136, 137, 138, 139, 140, 141, 142, 143, 144, 145, 146, 147, 148, 149, 150, 151, 162, 163, 164, 165, 222, 223, 224, 225, 226, 227, 234, 235, 236, 237, 238, 239], [0.0, 0.0, 0.0, 0.0, 0.0, 0.0, 0.0, 0.0, 0.0, 0.0, 0.0, 0.0, 0.0, 0.0, 0.0, 0.0, 0.0, 0.0, 0.0, 0.0, 0.0, 0.0, 0.0, 0.0, 0.0, 0.0, 0.0, 0.0, 0.0, 0.0, 0.0, 0.0, 0.0, 0.0, 0.0, 0.0, 0.03083, 0.03704, 0.05233, 0.05457, 0.3949, 0.3945, 0.3209, 0.3218, 0.7778, 0.7773, 0.1519, 0.1525, 0.1357, 0.1367, 0.6418, 0.6417, 0.8743, 0.8756, 0.0, 0.0, 0.0, 0.0, 0.0, 0.0, 0.0, 0.0, 0.0, 0.0, 0.0, 0.0, 0.0, 0.0, 0.0, 0.0, 0.0, 0.0, 0.0, 0.0, 0.0, 0.0, 0.0, 0.0, 0.0, 0.0, 0.0, 0.0, 0.0, 0.0, 0.0, 0.0, 0.0, 0.0, 0.0, 0.0, 0.0126, 0.01687, 0.001707, 0.001222, 0.0, 0.0, 0.0, 0.0, 0.0, 0.0, 0.0, 0.0, 0.0, 0.0, 0.0, 0.0]): _vg.add([_i], _w, 'REPLACE')
_vg = ob_cube.vertex_groups.new(name='MB')
for _i, _w in zip([2, 6, 8, 10, 12, 14, 24, 25, 36, 37, 38, 39, 48, 50, 84, 154, 155, 156, 158, 159, 160, 162, 163, 167, 168, 169, 170, 171, 172, 173, 175, 176], [0.7749, 0.2738, 0.7713, 0.6697, 3.527e-05, 0.1073, 0.01061, 0.0003151, 0.0005153, 0.001055, 0.08261, 0.08661, 0.06644, 0.05894, 0.03561, 0.234, 0.03348, 0.4913, 0.06018, 0.08303, 0.0001257, 0.01201, 0.09179, 0.02809, 0.1134, 0.2195, 0.4954, 0.6204, 0.6931, 0.8453, 0.1205, 0.04444]): _vg.add([_i], _w, 'REPLACE')
_vg = ob_cube.vertex_groups.new(name='A1')
for _i, _w in zip([2, 44, 46, 48, 50, 52, 53, 54, 55, 60, 61, 62, 63, 68, 69, 72, 73, 74, 75, 154, 156, 159, 166, 167, 168, 169, 172], [0.00143, 0.4078, 0.08545, 0.4169, 0.0927, 0.4031, 0.3954, 0.3179, 0.3253, 0.7731, 0.7784, 0.1536, 0.1604, 0.1341, 0.1416, 0.6386, 0.6409, 0.87, 0.8906, 0.01934, 0.05278, 0.01962, 0.05775, 0.225, 0.06734, 0.2367, 0.004308]): _vg.add([_i], _w, 'REPLACE')
_vg = ob_cube.vertex_groups.new(name='I1')
for _i, _w in zip([0, 116, 118, 120, 122, 124, 125, 126, 127, 132, 133, 134, 135, 140, 141, 144, 145, 146, 147, 152, 153, 158, 160, 161], [0.01276, 0.02731, 0.05196, 0.04845, 0.3159, 0.2062, 0.2678, 0.3266, 0.3173, 0.3896, 0.379, 0.1616, 0.1512, 0.1439, 0.132, 0.3772, 0.3094, 0.4345, 0.4345, 0.04981, 0.3137, 0.005145, 0.05916, 0.007215]): _vg.add([_i], _w, 'REPLACE')
_m = ob_cube.modifiers.new('Armature', 'ARMATURE')
_m.object = ob_armature
ob_light.location = (4.076, 1.005, 5.904)
ob_light.rotation_euler = (0.6503, 0.05522, 1.866)
ob_light.lock_rotations_4d = False
ob_light.empty_display_type = 'ARROWS'
ob_light.color = (0.0, 0.0, 0.0, 0.0)
ob_light.lineart.crease_threshold = 0.0
ob_camera.location = (7.359, -6.926, 4.958)
ob_camera.rotation_euler = (1.109, 0.0, 0.8149)
ob_camera.lock_rotations_4d = False
ob_camera.empty_display_type = 'ARROWS'
ob_camera.color = (0.0, 0.0, 0.0, 0.0)
ob_camera.display_type = 'WIRE'
ob_camera.lineart.crease_threshold = 0.0
ob_armature.location = (0.0428, 0.1953, -1.535)
ob_armature.display_type = 'WIRE'
ob_armature.show_in_front = True
ob_armature.lineart.crease_threshold = 0.0

# ---- collection membership
col_collection.objects.link(ob_cube)
col_collection.objects.link(ob_light)
col_collection.objects.link(ob_camera)
col_collection.objects.link(ob_armature)

# ---- scene / render settings (as saved in the file)
scene.camera = ob_camera
scene.frame_start = 0; scene.frame_end = 9; scene.frame_set(0)
scene.render.engine = 'BLENDER_EEVEE_NEXT'
scene.render.fps = 1
scene.cycles.use_denoising = False
scene.cycles.samples = 128
scene.cycles.sampling_pattern = 'TABULATED_SOBOL'
scene.cycles.use_adaptive_sampling = False
scene.cycles.use_light_tree = False
scene.view_settings.view_transform = 'Standard'
bpy.context.view_layer.update()
